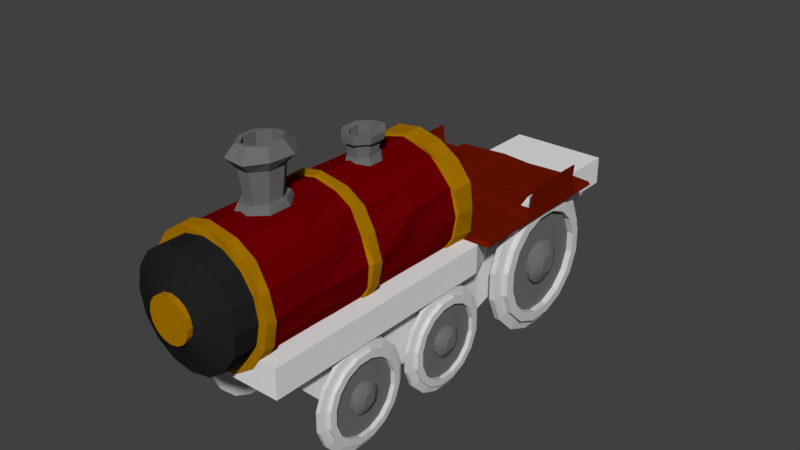 # Source: Train.blend  (saved by Blender 2.77.0; exported with 4.5.12 LTS)
import bpy
from mathutils import Matrix  # noqa: F401  (used for matrix-valued properties, if any)

bpy.ops.wm.read_factory_settings(use_empty=True)
scene = bpy.context.scene
scene.name = 'Scene'

# ---- collections
col_collection_1 = bpy.data.collections.new('Collection 1'); scene.collection.children.link(col_collection_1)

# ---- materials (node trees are filled in below, after node groups)
mat_wheel = bpy.data.materials.new('Wheel')
mat_wheel.alpha_threshold = 0.0
mat_wheel.use_transparent_shadow = False
mat_wheel.diffuse_color = (0.1626, 0.1626, 0.1626, 1.0)
mat_wheel.roughness = 0.5
mat_wheel_metal = bpy.data.materials.new('Wheel_Metal')
mat_wheel_metal.alpha_threshold = 0.0
mat_wheel_metal.use_transparent_shadow = False
mat_wheel_metal.diffuse_color = (0.65, 0.65, 0.65, 1.0)
mat_wheel_metal.roughness = 0.5
mat_pipe = bpy.data.materials.new('Pipe')
mat_pipe.alpha_threshold = 0.0
mat_pipe.use_transparent_shadow = False
mat_pipe.diffuse_color = (0.1523, 0.1523, 0.1523, 1.0)
mat_pipe.roughness = 0.5
mat_red = bpy.data.materials.new('Red')
mat_red.alpha_threshold = 0.0
mat_red.use_transparent_shadow = False
mat_red.diffuse_color = (0.1523, 0.0, 0.001313, 1.0)
mat_red.roughness = 0.5
mat_gold = bpy.data.materials.new('Gold')
mat_gold.alpha_threshold = 0.0
mat_gold.use_transparent_shadow = False
mat_gold.diffuse_color = (0.402, 0.1815, 0.0, 1.0)
mat_gold.roughness = 0.5
mat_black = bpy.data.materials.new('Black')
mat_black.alpha_threshold = 0.0
mat_black.use_transparent_shadow = False
mat_black.diffuse_color = (0.01599, 0.01599, 0.01599, 1.0)
mat_black.roughness = 0.5
mat_hatch = bpy.data.materials.new('Hatch')
mat_hatch.alpha_threshold = 0.0
mat_hatch.use_transparent_shadow = False
mat_hatch.diffuse_color = (0.1574, 0.008171, 0.0, 1.0)
mat_hatch.roughness = 0.5

# ---- material node trees

# ---- world
world_world = bpy.data.worlds.new('World'); scene.world = world_world
world_world.color = (0.05088, 0.05088, 0.05088)
world_world.use_sun_shadow = False
world_world.sun_shadow_jitter_overblur = 0.0
world_world.cycles.sampling_method = 'MANUAL'

# ---- meshes
me_cylinder_016 = bpy.data.meshes.new('Cylinder.016')
me_cylinder_016.from_pydata([(19.51, 98.08, -26.28), (19.51, 98.08, 26.28), (55.56, 83.15, -26.28), (55.56, 83.15, 26.28), (83.15, 55.56, -26.28), (83.15, 55.56, 26.28), (98.08, 19.51, -26.28), (98.08, 19.51, 26.28), (98.08, -19.51, -26.28), (98.08, -19.51, 26.28), (83.15, -55.56, 26.28), (83.15, -55.56, -26.28), (55.56, -83.15, -26.28), (55.56, -83.15, 26.28), (19.51, -98.08, 26.28), (19.51, -98.08, -26.28), (-19.51, -98.08, -26.28), (-19.51, -98.08, 26.28), (-55.56, -83.15, -26.28), (-55.56, -83.15, 26.28), (-83.15, -55.56, -26.28), (-83.15, -55.56, 26.28), (-98.08, -19.51, -26.28), (-98.08, -19.51, 26.28), (-98.08, 19.51, -26.28), (-98.08, 19.51, 26.28), (-83.15, 55.56, -26.28), (-83.15, 55.56, 26.28), (-55.56, 83.15, 26.28), (-55.56, 83.15, -26.28), (-19.51, 98.08, -26.28), (-19.51, 98.08, 26.28), (16.6, 83.47, 45.7), (47.28, 70.76, 45.7), (70.76, 47.28, 45.7), (83.47, 16.6, 45.7), (83.47, -16.6, 45.7), (70.76, -47.28, 45.7), (47.28, -70.76, 45.7), (16.6, -83.47, 45.7), (-16.6, -83.47, 45.7), (-47.28, -70.76, 45.7), (-70.76, -47.28, 45.7), (-83.47, -16.6, 45.7), (-83.47, 16.6, 45.7), (-70.76, 47.28, 45.7), (-47.28, 70.76, 45.7), (-16.6, 83.47, 45.7), (16.6, 83.47, 94.71), (47.28, 70.76, 94.71), (70.76, 47.28, 94.71), (83.47, 16.6, 94.71), (83.47, -16.6, 94.71), (70.76, -47.28, 94.71), (47.28, -70.76, 94.71), (16.6, -83.47, 94.71), (-16.6, -83.47, 94.71), (-47.28, -70.76, 94.71), (-70.76, -47.28, 94.71), (-83.47, -16.6, 94.71), (-83.47, 16.6, 94.71), (-70.76, 47.28, 94.71), (-47.28, 70.76, 94.71), (-16.6, 83.47, 94.71), (14.03, 70.52, 98.14), (39.95, 59.78, 98.14), (59.78, 39.95, 98.14), (70.52, 14.03, 98.14), (70.52, -14.03, 98.14), (59.78, -39.95, 98.14), (39.95, -59.78, 98.14), (14.03, -70.52, 98.14), (-14.03, -70.52, 98.14), (-39.95, -59.78, 98.14), (-59.78, -39.95, 98.14), (-70.52, -14.03, 98.14), (-70.52, 14.03, 98.14), (-59.78, 39.95, 98.14), (-39.95, 59.78, 98.14), (-14.03, 70.52, 98.14), (14.03, 70.52, 38.4), (39.95, 59.78, 38.4), (59.78, 39.95, 38.4), (70.52, 14.03, 38.4), (70.52, -14.03, 38.4), (59.78, -39.95, 38.4), (39.95, -59.78, 38.4), (14.03, -70.52, 38.4), (-14.03, -70.52, 38.4), (-39.95, -59.78, 38.4), (-59.78, -39.95, 38.4), (-70.52, -14.03, 38.4), (-70.52, 14.03, 38.4), (-59.78, 39.95, 38.4), (-39.95, 59.78, 38.4), (-14.03, 70.52, 38.4), (5.983, 30.08, 41.09), (17.04, 25.5, 41.09), (25.5, 17.04, 41.09), (30.08, 5.983, 41.09), (30.08, -5.983, 41.09), (25.5, -17.04, 41.09), (17.04, -25.5, 41.09), (5.983, -30.08, 41.09), (-5.983, -30.08, 41.09), (-17.04, -25.5, 41.09), (-25.5, -17.04, 41.09), (-30.08, -5.983, 41.09), (-30.08, 5.983, 41.09), (-25.5, 17.04, 41.09), (-17.04, 25.5, 41.09), (-5.983, 30.08, 41.09), (5.983, 30.08, 82.37), (17.04, 25.5, 82.37), (25.5, 17.04, 82.37), (30.08, 5.983, 82.37), (30.08, -5.983, 82.37), (25.5, -17.04, 82.37), (17.04, -25.5, 82.37), (5.983, -30.08, 82.37), (-5.983, -30.08, 82.37), (-17.04, -25.5, 82.37), (-25.5, -17.04, 82.37), (-30.08, -5.983, 82.37), (-30.08, 5.983, 82.37), (-25.5, 17.04, 82.37), (-17.04, 25.5, 82.37), (-5.983, 30.08, 82.37), (4.463, 22.44, 113.0), (12.71, 19.02, 113.0), (19.02, 12.71, 113.0), (22.44, 4.463, 113.0), (22.44, -4.463, 113.0), (19.02, -12.71, 113.0), (12.71, -19.02, 113.0), (4.463, -22.44, 113.0), (-4.463, -22.44, 113.0), (-12.71, -19.02, 113.0), (-19.02, -12.71, 113.0), (-22.44, -4.463, 113.0), (-22.44, 4.463, 113.0), (-19.02, 12.71, 113.0), (-12.71, 19.02, 113.0), (-4.463, 22.44, 113.0), (2.479, 12.46, 141.6), (7.058, 10.56, 141.6), (10.56, 7.058, 141.6), (12.46, 2.479, 141.6), (12.46, -2.479, 141.6), (10.56, -7.058, 141.6), (7.058, -10.56, 141.6), (2.479, -12.46, 141.6), (-2.479, -12.46, 141.6), (-7.058, -10.56, 141.6), (-10.56, -7.058, 141.6), (-12.46, -2.479, 141.6), (-12.46, 2.479, 141.6), (-10.56, 7.058, 141.6), (-7.058, 10.56, 141.6), (-2.479, 12.46, 141.6)], [], [(0, 1, 3, 2), (2, 3, 5, 4), (4, 5, 7, 6), (6, 7, 9, 8), (8, 9, 10, 11), (11, 10, 13, 12), (12, 13, 14, 15), (15, 14, 17, 16), (16, 17, 19, 18), (18, 19, 21, 20), (20, 21, 23, 22), (22, 23, 25, 24), (24, 25, 27, 26), (26, 27, 28, 29), (29, 28, 31, 30), (7, 5, 34, 35), (30, 31, 1, 0), (0, 2, 4, 6, 8, 11, 12, 15, 16, 18, 20, 22, 24, 26, 29, 30), (25, 23, 43, 44), (3, 1, 32, 33), (21, 19, 41, 42), (17, 14, 39, 40), (13, 10, 37, 38), (31, 28, 46, 47), (9, 7, 35, 36), (27, 25, 44, 45), (5, 3, 33, 34), (23, 21, 42, 43), (19, 17, 40, 41), (14, 13, 38, 39), (1, 31, 47, 32), (10, 9, 36, 37), (28, 27, 45, 46), (48, 63, 79, 64), (40, 39, 55, 56), (47, 46, 62, 63), (34, 33, 49, 50), (41, 40, 56, 57), (32, 47, 63, 48), (35, 34, 50, 51), (42, 41, 57, 58), (36, 35, 51, 52), (43, 42, 58, 59), (37, 36, 52, 53), (44, 43, 59, 60), (38, 37, 53, 54), (45, 44, 60, 61), (39, 38, 54, 55), (46, 45, 61, 62), (33, 32, 48, 49), (75, 74, 90, 91), (51, 50, 66, 67), (58, 57, 73, 74), (52, 51, 67, 68), (59, 58, 74, 75), (53, 52, 68, 69), (60, 59, 75, 76), (54, 53, 69, 70), (61, 60, 76, 77), (55, 54, 70, 71), (62, 61, 77, 78), (49, 48, 64, 65), (56, 55, 71, 72), (63, 62, 78, 79), (50, 49, 65, 66), (57, 56, 72, 73), (69, 68, 84, 85), (76, 75, 91, 92), (70, 69, 85, 86), (77, 76, 92, 93), (71, 70, 86, 87), (78, 77, 93, 94), (65, 64, 80, 81), (72, 71, 87, 88), (79, 78, 94, 95), (66, 65, 81, 82), (73, 72, 88, 89), (64, 79, 95, 80), (67, 66, 82, 83), (74, 73, 89, 90), (68, 67, 83, 84), (86, 85, 101, 102), (93, 92, 108, 109), (87, 86, 102, 103), (94, 93, 109, 110), (81, 80, 96, 97), (88, 87, 103, 104), (95, 94, 110, 111), (82, 81, 97, 98), (89, 88, 104, 105), (80, 95, 111, 96), (83, 82, 98, 99), (90, 89, 105, 106), (84, 83, 99, 100), (91, 90, 106, 107), (85, 84, 100, 101), (92, 91, 107, 108), (114, 113, 129, 130), (110, 109, 125, 126), (97, 96, 112, 113), (104, 103, 119, 120), (111, 110, 126, 127), (98, 97, 113, 114), (105, 104, 120, 121), (96, 111, 127, 112), (99, 98, 114, 115), (106, 105, 121, 122), (100, 99, 115, 116), (107, 106, 122, 123), (101, 100, 116, 117), (108, 107, 123, 124), (102, 101, 117, 118), (109, 108, 124, 125), (103, 102, 118, 119), (121, 120, 136, 137), (112, 127, 143, 128), (115, 114, 130, 131), (122, 121, 137, 138), (116, 115, 131, 132), (123, 122, 138, 139), (117, 116, 132, 133), (124, 123, 139, 140), (118, 117, 133, 134), (125, 124, 140, 141), (119, 118, 134, 135), (126, 125, 141, 142), (113, 112, 128, 129), (120, 119, 135, 136), (127, 126, 142, 143), (144, 159, 158, 157, 156, 155, 154, 153, 152, 151, 150, 149, 148, 147, 146, 145), (132, 131, 147, 148), (139, 138, 154, 155), (133, 132, 148, 149), (140, 139, 155, 156), (134, 133, 149, 150), (141, 140, 156, 157), (135, 134, 150, 151), (142, 141, 157, 158), (129, 128, 144, 145), (136, 135, 151, 152), (143, 142, 158, 159), (130, 129, 145, 146), (137, 136, 152, 153), (128, 143, 159, 144), (131, 130, 146, 147), (138, 137, 153, 154)])
me_cylinder_016.polygons.foreach_set('material_index', [1, 1, 1, 1, 1, 1, 1, 1, 1, 1, 1, 1, 1, 1, 1, 1, 1, 1, 1, 1, 1, 1, 1, 1, 1, 1, 1, 1, 1, 1, 1, 1, 1, 1, 1, 1, 1, 1, 1, 1, 1, 1, 1, 1, 1, 1, 1, 1, 1, 1, 1, 1, 1, 1, 1, 1, 1, 1, 1, 1, 1, 1, 1, 1, 1, 1, 1, 1, 1, 1, 1, 1, 1, 1, 1, 1, 1, 1, 1, 1, 1, 0, 0, 0, 0, 0, 0, 0, 0, 0, 0, 0, 0, 0, 0, 0, 0, 0, 0, 0, 0, 0, 0, 0, 0, 0, 0, 0, 0, 0, 0, 0, 0, 0, 0, 0, 0, 0, 0, 0, 0, 0, 0, 0, 0, 0, 0, 0, 0, 0, 0, 0, 0, 0, 0, 0, 0, 0, 0, 0, 0, 0, 0, 0, 0, 0])
me_cylinder_016.materials.append(mat_wheel)
me_cylinder_016.materials.append(mat_wheel_metal)
me_cylinder_016.use_remesh_preserve_volume = False
me_cylinder_016.use_remesh_preserve_attributes = False
me_cylinder_016.use_mirror_vertex_groups = False
me_cylinder_016.update()
me_cylinder_015 = bpy.data.meshes.new('Cylinder.015')
me_cylinder_015.from_pydata([(19.51, 98.08, -26.28), (19.51, 98.08, 26.28), (55.56, 83.15, -26.28), (55.56, 83.15, 26.28), (83.15, 55.56, -26.28), (83.15, 55.56, 26.28), (98.08, 19.51, -26.28), (98.08, 19.51, 26.28), (98.08, -19.51, -26.28), (98.08, -19.51, 26.28), (83.15, -55.56, 26.28), (83.15, -55.56, -26.28), (55.56, -83.15, -26.28), (55.56, -83.15, 26.28), (19.51, -98.08, 26.28), (19.51, -98.08, -26.28), (-19.51, -98.08, -26.28), (-19.51, -98.08, 26.28), (-55.56, -83.15, -26.28), (-55.56, -83.15, 26.28), (-83.15, -55.56, -26.28), (-83.15, -55.56, 26.28), (-98.08, -19.51, -26.28), (-98.08, -19.51, 26.28), (-98.08, 19.51, -26.28), (-98.08, 19.51, 26.28), (-83.15, 55.56, -26.28), (-83.15, 55.56, 26.28), (-55.56, 83.15, 26.28), (-55.56, 83.15, -26.28), (-19.51, 98.08, -26.28), (-19.51, 98.08, 26.28), (16.6, 83.47, 45.7), (47.28, 70.76, 45.7), (70.76, 47.28, 45.7), (83.47, 16.6, 45.7), (83.47, -16.6, 45.7), (70.76, -47.28, 45.7), (47.28, -70.76, 45.7), (16.6, -83.47, 45.7), (-16.6, -83.47, 45.7), (-47.28, -70.76, 45.7), (-70.76, -47.28, 45.7), (-83.47, -16.6, 45.7), (-83.47, 16.6, 45.7), (-70.76, 47.28, 45.7), (-47.28, 70.76, 45.7), (-16.6, 83.47, 45.7), (16.6, 83.47, 94.71), (47.28, 70.76, 94.71), (70.76, 47.28, 94.71), (83.47, 16.6, 94.71), (83.47, -16.6, 94.71), (70.76, -47.28, 94.71), (47.28, -70.76, 94.71), (16.6, -83.47, 94.71), (-16.6, -83.47, 94.71), (-47.28, -70.76, 94.71), (-70.76, -47.28, 94.71), (-83.47, -16.6, 94.71), (-83.47, 16.6, 94.71), (-70.76, 47.28, 94.71), (-47.28, 70.76, 94.71), (-16.6, 83.47, 94.71), (14.03, 70.52, 98.14), (39.95, 59.78, 98.14), (59.78, 39.95, 98.14), (70.52, 14.03, 98.14), (70.52, -14.03, 98.14), (59.78, -39.95, 98.14), (39.95, -59.78, 98.14), (14.03, -70.52, 98.14), (-14.03, -70.52, 98.14), (-39.95, -59.78, 98.14), (-59.78, -39.95, 98.14), (-70.52, -14.03, 98.14), (-70.52, 14.03, 98.14), (-59.78, 39.95, 98.14), (-39.95, 59.78, 98.14), (-14.03, 70.52, 98.14), (14.03, 70.52, 38.4), (39.95, 59.78, 38.4), (59.78, 39.95, 38.4), (70.52, 14.03, 38.4), (70.52, -14.03, 38.4), (59.78, -39.95, 38.4), (39.95, -59.78, 38.4), (14.03, -70.52, 38.4), (-14.03, -70.52, 38.4), (-39.95, -59.78, 38.4), (-59.78, -39.95, 38.4), (-70.52, -14.03, 38.4), (-70.52, 14.03, 38.4), (-59.78, 39.95, 38.4), (-39.95, 59.78, 38.4), (-14.03, 70.52, 38.4), (5.983, 30.08, 41.09), (17.04, 25.5, 41.09), (25.5, 17.04, 41.09), (30.08, 5.983, 41.09), (30.08, -5.983, 41.09), (25.5, -17.04, 41.09), (17.04, -25.5, 41.09), (5.983, -30.08, 41.09), (-5.983, -30.08, 41.09), (-17.04, -25.5, 41.09), (-25.5, -17.04, 41.09), (-30.08, -5.983, 41.09), (-30.08, 5.983, 41.09), (-25.5, 17.04, 41.09), (-17.04, 25.5, 41.09), (-5.983, 30.08, 41.09), (5.983, 30.08, 82.37), (17.04, 25.5, 82.37), (25.5, 17.04, 82.37), (30.08, 5.983, 82.37), (30.08, -5.983, 82.37), (25.5, -17.04, 82.37), (17.04, -25.5, 82.37), (5.983, -30.08, 82.37), (-5.983, -30.08, 82.37), (-17.04, -25.5, 82.37), (-25.5, -17.04, 82.37), (-30.08, -5.983, 82.37), (-30.08, 5.983, 82.37), (-25.5, 17.04, 82.37), (-17.04, 25.5, 82.37), (-5.983, 30.08, 82.37), (4.463, 22.44, 113.0), (12.71, 19.02, 113.0), (19.02, 12.71, 113.0), (22.44, 4.463, 113.0), (22.44, -4.463, 113.0), (19.02, -12.71, 113.0), (12.71, -19.02, 113.0), (4.463, -22.44, 113.0), (-4.463, -22.44, 113.0), (-12.71, -19.02, 113.0), (-19.02, -12.71, 113.0), (-22.44, -4.463, 113.0), (-22.44, 4.463, 113.0), (-19.02, 12.71, 113.0), (-12.71, 19.02, 113.0), (-4.463, 22.44, 113.0), (2.479, 12.46, 141.6), (7.058, 10.56, 141.6), (10.56, 7.058, 141.6), (12.46, 2.479, 141.6), (12.46, -2.479, 141.6), (10.56, -7.058, 141.6), (7.058, -10.56, 141.6), (2.479, -12.46, 141.6), (-2.479, -12.46, 141.6), (-7.058, -10.56, 141.6), (-10.56, -7.058, 141.6), (-12.46, -2.479, 141.6), (-12.46, 2.479, 141.6), (-10.56, 7.058, 141.6), (-7.058, 10.56, 141.6), (-2.479, 12.46, 141.6)], [], [(0, 1, 3, 2), (2, 3, 5, 4), (4, 5, 7, 6), (6, 7, 9, 8), (8, 9, 10, 11), (11, 10, 13, 12), (12, 13, 14, 15), (15, 14, 17, 16), (16, 17, 19, 18), (18, 19, 21, 20), (20, 21, 23, 22), (22, 23, 25, 24), (24, 25, 27, 26), (26, 27, 28, 29), (29, 28, 31, 30), (7, 5, 34, 35), (30, 31, 1, 0), (0, 2, 4, 6, 8, 11, 12, 15, 16, 18, 20, 22, 24, 26, 29, 30), (25, 23, 43, 44), (3, 1, 32, 33), (21, 19, 41, 42), (17, 14, 39, 40), (13, 10, 37, 38), (31, 28, 46, 47), (9, 7, 35, 36), (27, 25, 44, 45), (5, 3, 33, 34), (23, 21, 42, 43), (19, 17, 40, 41), (14, 13, 38, 39), (1, 31, 47, 32), (10, 9, 36, 37), (28, 27, 45, 46), (48, 63, 79, 64), (40, 39, 55, 56), (47, 46, 62, 63), (34, 33, 49, 50), (41, 40, 56, 57), (32, 47, 63, 48), (35, 34, 50, 51), (42, 41, 57, 58), (36, 35, 51, 52), (43, 42, 58, 59), (37, 36, 52, 53), (44, 43, 59, 60), (38, 37, 53, 54), (45, 44, 60, 61), (39, 38, 54, 55), (46, 45, 61, 62), (33, 32, 48, 49), (75, 74, 90, 91), (51, 50, 66, 67), (58, 57, 73, 74), (52, 51, 67, 68), (59, 58, 74, 75), (53, 52, 68, 69), (60, 59, 75, 76), (54, 53, 69, 70), (61, 60, 76, 77), (55, 54, 70, 71), (62, 61, 77, 78), (49, 48, 64, 65), (56, 55, 71, 72), (63, 62, 78, 79), (50, 49, 65, 66), (57, 56, 72, 73), (69, 68, 84, 85), (76, 75, 91, 92), (70, 69, 85, 86), (77, 76, 92, 93), (71, 70, 86, 87), (78, 77, 93, 94), (65, 64, 80, 81), (72, 71, 87, 88), (79, 78, 94, 95), (66, 65, 81, 82), (73, 72, 88, 89), (64, 79, 95, 80), (67, 66, 82, 83), (74, 73, 89, 90), (68, 67, 83, 84), (86, 85, 101, 102), (93, 92, 108, 109), (87, 86, 102, 103), (94, 93, 109, 110), (81, 80, 96, 97), (88, 87, 103, 104), (95, 94, 110, 111), (82, 81, 97, 98), (89, 88, 104, 105), (80, 95, 111, 96), (83, 82, 98, 99), (90, 89, 105, 106), (84, 83, 99, 100), (91, 90, 106, 107), (85, 84, 100, 101), (92, 91, 107, 108), (114, 113, 129, 130), (110, 109, 125, 126), (97, 96, 112, 113), (104, 103, 119, 120), (111, 110, 126, 127), (98, 97, 113, 114), (105, 104, 120, 121), (96, 111, 127, 112), (99, 98, 114, 115), (106, 105, 121, 122), (100, 99, 115, 116), (107, 106, 122, 123), (101, 100, 116, 117), (108, 107, 123, 124), (102, 101, 117, 118), (109, 108, 124, 125), (103, 102, 118, 119), (121, 120, 136, 137), (112, 127, 143, 128), (115, 114, 130, 131), (122, 121, 137, 138), (116, 115, 131, 132), (123, 122, 138, 139), (117, 116, 132, 133), (124, 123, 139, 140), (118, 117, 133, 134), (125, 124, 140, 141), (119, 118, 134, 135), (126, 125, 141, 142), (113, 112, 128, 129), (120, 119, 135, 136), (127, 126, 142, 143), (144, 159, 158, 157, 156, 155, 154, 153, 152, 151, 150, 149, 148, 147, 146, 145), (132, 131, 147, 148), (139, 138, 154, 155), (133, 132, 148, 149), (140, 139, 155, 156), (134, 133, 149, 150), (141, 140, 156, 157), (135, 134, 150, 151), (142, 141, 157, 158), (129, 128, 144, 145), (136, 135, 151, 152), (143, 142, 158, 159), (130, 129, 145, 146), (137, 136, 152, 153), (128, 143, 159, 144), (131, 130, 146, 147), (138, 137, 153, 154)])
me_cylinder_015.polygons.foreach_set('material_index', [1, 1, 1, 1, 1, 1, 1, 1, 1, 1, 1, 1, 1, 1, 1, 1, 1, 1, 1, 1, 1, 1, 1, 1, 1, 1, 1, 1, 1, 1, 1, 1, 1, 1, 1, 1, 1, 1, 1, 1, 1, 1, 1, 1, 1, 1, 1, 1, 1, 1, 1, 1, 1, 1, 1, 1, 1, 1, 1, 1, 1, 1, 1, 1, 1, 1, 1, 1, 1, 1, 1, 1, 1, 1, 1, 1, 1, 1, 1, 1, 1, 0, 0, 0, 0, 0, 0, 0, 0, 0, 0, 0, 0, 0, 0, 0, 0, 0, 0, 0, 0, 0, 0, 0, 0, 0, 0, 0, 0, 0, 0, 0, 0, 0, 0, 0, 0, 0, 0, 0, 0, 0, 0, 0, 0, 0, 0, 0, 0, 0, 0, 0, 0, 0, 0, 0, 0, 0, 0, 0, 0, 0, 0, 0, 0, 0])
me_cylinder_015.materials.append(mat_wheel)
me_cylinder_015.materials.append(mat_wheel_metal)
me_cylinder_015.use_remesh_preserve_volume = False
me_cylinder_015.use_remesh_preserve_attributes = False
me_cylinder_015.use_mirror_vertex_groups = False
me_cylinder_015.update()
me_cylinder_014 = bpy.data.meshes.new('Cylinder.014')
me_cylinder_014.from_pydata([(19.51, 98.08, -26.28), (19.51, 98.08, 26.28), (55.56, 83.15, -26.28), (55.56, 83.15, 26.28), (83.15, 55.56, -26.28), (83.15, 55.56, 26.28), (98.08, 19.51, -26.28), (98.08, 19.51, 26.28), (98.08, -19.51, -26.28), (98.08, -19.51, 26.28), (83.15, -55.56, 26.28), (83.15, -55.56, -26.28), (55.56, -83.15, -26.28), (55.56, -83.15, 26.28), (19.51, -98.08, 26.28), (19.51, -98.08, -26.28), (-19.51, -98.08, -26.28), (-19.51, -98.08, 26.28), (-55.56, -83.15, -26.28), (-55.56, -83.15, 26.28), (-83.15, -55.56, -26.28), (-83.15, -55.56, 26.28), (-98.08, -19.51, -26.28), (-98.08, -19.51, 26.28), (-98.08, 19.51, -26.28), (-98.08, 19.51, 26.28), (-83.15, 55.56, -26.28), (-83.15, 55.56, 26.28), (-55.56, 83.15, 26.28), (-55.56, 83.15, -26.28), (-19.51, 98.08, -26.28), (-19.51, 98.08, 26.28), (16.6, 83.47, 45.7), (47.28, 70.76, 45.7), (70.76, 47.28, 45.7), (83.47, 16.6, 45.7), (83.47, -16.6, 45.7), (70.76, -47.28, 45.7), (47.28, -70.76, 45.7), (16.6, -83.47, 45.7), (-16.6, -83.47, 45.7), (-47.28, -70.76, 45.7), (-70.76, -47.28, 45.7), (-83.47, -16.6, 45.7), (-83.47, 16.6, 45.7), (-70.76, 47.28, 45.7), (-47.28, 70.76, 45.7), (-16.6, 83.47, 45.7), (16.6, 83.47, 94.71), (47.28, 70.76, 94.71), (70.76, 47.28, 94.71), (83.47, 16.6, 94.71), (83.47, -16.6, 94.71), (70.76, -47.28, 94.71), (47.28, -70.76, 94.71), (16.6, -83.47, 94.71), (-16.6, -83.47, 94.71), (-47.28, -70.76, 94.71), (-70.76, -47.28, 94.71), (-83.47, -16.6, 94.71), (-83.47, 16.6, 94.71), (-70.76, 47.28, 94.71), (-47.28, 70.76, 94.71), (-16.6, 83.47, 94.71), (14.03, 70.52, 98.14), (39.95, 59.78, 98.14), (59.78, 39.95, 98.14), (70.52, 14.03, 98.14), (70.52, -14.03, 98.14), (59.78, -39.95, 98.14), (39.95, -59.78, 98.14), (14.03, -70.52, 98.14), (-14.03, -70.52, 98.14), (-39.95, -59.78, 98.14), (-59.78, -39.95, 98.14), (-70.52, -14.03, 98.14), (-70.52, 14.03, 98.14), (-59.78, 39.95, 98.14), (-39.95, 59.78, 98.14), (-14.03, 70.52, 98.14), (14.03, 70.52, 38.4), (39.95, 59.78, 38.4), (59.78, 39.95, 38.4), (70.52, 14.03, 38.4), (70.52, -14.03, 38.4), (59.78, -39.95, 38.4), (39.95, -59.78, 38.4), (14.03, -70.52, 38.4), (-14.03, -70.52, 38.4), (-39.95, -59.78, 38.4), (-59.78, -39.95, 38.4), (-70.52, -14.03, 38.4), (-70.52, 14.03, 38.4), (-59.78, 39.95, 38.4), (-39.95, 59.78, 38.4), (-14.03, 70.52, 38.4), (5.983, 30.08, 41.09), (17.04, 25.5, 41.09), (25.5, 17.04, 41.09), (30.08, 5.983, 41.09), (30.08, -5.983, 41.09), (25.5, -17.04, 41.09), (17.04, -25.5, 41.09), (5.983, -30.08, 41.09), (-5.983, -30.08, 41.09), (-17.04, -25.5, 41.09), (-25.5, -17.04, 41.09), (-30.08, -5.983, 41.09), (-30.08, 5.983, 41.09), (-25.5, 17.04, 41.09), (-17.04, 25.5, 41.09), (-5.983, 30.08, 41.09), (5.983, 30.08, 82.37), (17.04, 25.5, 82.37), (25.5, 17.04, 82.37), (30.08, 5.983, 82.37), (30.08, -5.983, 82.37), (25.5, -17.04, 82.37), (17.04, -25.5, 82.37), (5.983, -30.08, 82.37), (-5.983, -30.08, 82.37), (-17.04, -25.5, 82.37), (-25.5, -17.04, 82.37), (-30.08, -5.983, 82.37), (-30.08, 5.983, 82.37), (-25.5, 17.04, 82.37), (-17.04, 25.5, 82.37), (-5.983, 30.08, 82.37), (4.463, 22.44, 113.0), (12.71, 19.02, 113.0), (19.02, 12.71, 113.0), (22.44, 4.463, 113.0), (22.44, -4.463, 113.0), (19.02, -12.71, 113.0), (12.71, -19.02, 113.0), (4.463, -22.44, 113.0), (-4.463, -22.44, 113.0), (-12.71, -19.02, 113.0), (-19.02, -12.71, 113.0), (-22.44, -4.463, 113.0), (-22.44, 4.463, 113.0), (-19.02, 12.71, 113.0), (-12.71, 19.02, 113.0), (-4.463, 22.44, 113.0), (2.479, 12.46, 141.6), (7.058, 10.56, 141.6), (10.56, 7.058, 141.6), (12.46, 2.479, 141.6), (12.46, -2.479, 141.6), (10.56, -7.058, 141.6), (7.058, -10.56, 141.6), (2.479, -12.46, 141.6), (-2.479, -12.46, 141.6), (-7.058, -10.56, 141.6), (-10.56, -7.058, 141.6), (-12.46, -2.479, 141.6), (-12.46, 2.479, 141.6), (-10.56, 7.058, 141.6), (-7.058, 10.56, 141.6), (-2.479, 12.46, 141.6)], [], [(0, 1, 3, 2), (2, 3, 5, 4), (4, 5, 7, 6), (6, 7, 9, 8), (8, 9, 10, 11), (11, 10, 13, 12), (12, 13, 14, 15), (15, 14, 17, 16), (16, 17, 19, 18), (18, 19, 21, 20), (20, 21, 23, 22), (22, 23, 25, 24), (24, 25, 27, 26), (26, 27, 28, 29), (29, 28, 31, 30), (7, 5, 34, 35), (30, 31, 1, 0), (0, 2, 4, 6, 8, 11, 12, 15, 16, 18, 20, 22, 24, 26, 29, 30), (25, 23, 43, 44), (3, 1, 32, 33), (21, 19, 41, 42), (17, 14, 39, 40), (13, 10, 37, 38), (31, 28, 46, 47), (9, 7, 35, 36), (27, 25, 44, 45), (5, 3, 33, 34), (23, 21, 42, 43), (19, 17, 40, 41), (14, 13, 38, 39), (1, 31, 47, 32), (10, 9, 36, 37), (28, 27, 45, 46), (48, 63, 79, 64), (40, 39, 55, 56), (47, 46, 62, 63), (34, 33, 49, 50), (41, 40, 56, 57), (32, 47, 63, 48), (35, 34, 50, 51), (42, 41, 57, 58), (36, 35, 51, 52), (43, 42, 58, 59), (37, 36, 52, 53), (44, 43, 59, 60), (38, 37, 53, 54), (45, 44, 60, 61), (39, 38, 54, 55), (46, 45, 61, 62), (33, 32, 48, 49), (75, 74, 90, 91), (51, 50, 66, 67), (58, 57, 73, 74), (52, 51, 67, 68), (59, 58, 74, 75), (53, 52, 68, 69), (60, 59, 75, 76), (54, 53, 69, 70), (61, 60, 76, 77), (55, 54, 70, 71), (62, 61, 77, 78), (49, 48, 64, 65), (56, 55, 71, 72), (63, 62, 78, 79), (50, 49, 65, 66), (57, 56, 72, 73), (69, 68, 84, 85), (76, 75, 91, 92), (70, 69, 85, 86), (77, 76, 92, 93), (71, 70, 86, 87), (78, 77, 93, 94), (65, 64, 80, 81), (72, 71, 87, 88), (79, 78, 94, 95), (66, 65, 81, 82), (73, 72, 88, 89), (64, 79, 95, 80), (67, 66, 82, 83), (74, 73, 89, 90), (68, 67, 83, 84), (86, 85, 101, 102), (93, 92, 108, 109), (87, 86, 102, 103), (94, 93, 109, 110), (81, 80, 96, 97), (88, 87, 103, 104), (95, 94, 110, 111), (82, 81, 97, 98), (89, 88, 104, 105), (80, 95, 111, 96), (83, 82, 98, 99), (90, 89, 105, 106), (84, 83, 99, 100), (91, 90, 106, 107), (85, 84, 100, 101), (92, 91, 107, 108), (114, 113, 129, 130), (110, 109, 125, 126), (97, 96, 112, 113), (104, 103, 119, 120), (111, 110, 126, 127), (98, 97, 113, 114), (105, 104, 120, 121), (96, 111, 127, 112), (99, 98, 114, 115), (106, 105, 121, 122), (100, 99, 115, 116), (107, 106, 122, 123), (101, 100, 116, 117), (108, 107, 123, 124), (102, 101, 117, 118), (109, 108, 124, 125), (103, 102, 118, 119), (121, 120, 136, 137), (112, 127, 143, 128), (115, 114, 130, 131), (122, 121, 137, 138), (116, 115, 131, 132), (123, 122, 138, 139), (117, 116, 132, 133), (124, 123, 139, 140), (118, 117, 133, 134), (125, 124, 140, 141), (119, 118, 134, 135), (126, 125, 141, 142), (113, 112, 128, 129), (120, 119, 135, 136), (127, 126, 142, 143), (144, 159, 158, 157, 156, 155, 154, 153, 152, 151, 150, 149, 148, 147, 146, 145), (132, 131, 147, 148), (139, 138, 154, 155), (133, 132, 148, 149), (140, 139, 155, 156), (134, 133, 149, 150), (141, 140, 156, 157), (135, 134, 150, 151), (142, 141, 157, 158), (129, 128, 144, 145), (136, 135, 151, 152), (143, 142, 158, 159), (130, 129, 145, 146), (137, 136, 152, 153), (128, 143, 159, 144), (131, 130, 146, 147), (138, 137, 153, 154)])
me_cylinder_014.polygons.foreach_set('material_index', [1, 1, 1, 1, 1, 1, 1, 1, 1, 1, 1, 1, 1, 1, 1, 1, 1, 1, 1, 1, 1, 1, 1, 1, 1, 1, 1, 1, 1, 1, 1, 1, 1, 1, 1, 1, 1, 1, 1, 1, 1, 1, 1, 1, 1, 1, 1, 1, 1, 1, 1, 1, 1, 1, 1, 1, 1, 1, 1, 1, 1, 1, 1, 1, 1, 1, 1, 1, 1, 1, 1, 1, 1, 1, 1, 1, 1, 1, 1, 1, 1, 0, 0, 0, 0, 0, 0, 0, 0, 0, 0, 0, 0, 0, 0, 0, 0, 0, 0, 0, 0, 0, 0, 0, 0, 0, 0, 0, 0, 0, 0, 0, 0, 0, 0, 0, 0, 0, 0, 0, 0, 0, 0, 0, 0, 0, 0, 0, 0, 0, 0, 0, 0, 0, 0, 0, 0, 0, 0, 0, 0, 0, 0, 0, 0, 0])
me_cylinder_014.materials.append(mat_wheel)
me_cylinder_014.materials.append(mat_wheel_metal)
me_cylinder_014.use_remesh_preserve_volume = False
me_cylinder_014.use_remesh_preserve_attributes = False
me_cylinder_014.use_mirror_vertex_groups = False
me_cylinder_014.update()
me_cylinder_013 = bpy.data.meshes.new('Cylinder.013')
me_cylinder_013.from_pydata([(19.51, 98.08, -26.28), (19.51, 98.08, 26.28), (55.56, 83.15, -26.28), (55.56, 83.15, 26.28), (83.15, 55.56, -26.28), (83.15, 55.56, 26.28), (98.08, 19.51, -26.28), (98.08, 19.51, 26.28), (98.08, -19.51, -26.28), (98.08, -19.51, 26.28), (83.15, -55.56, 26.28), (83.15, -55.56, -26.28), (55.56, -83.15, -26.28), (55.56, -83.15, 26.28), (19.51, -98.08, 26.28), (19.51, -98.08, -26.28), (-19.51, -98.08, -26.28), (-19.51, -98.08, 26.28), (-55.56, -83.15, -26.28), (-55.56, -83.15, 26.28), (-83.15, -55.56, -26.28), (-83.15, -55.56, 26.28), (-98.08, -19.51, -26.28), (-98.08, -19.51, 26.28), (-98.08, 19.51, -26.28), (-98.08, 19.51, 26.28), (-83.15, 55.56, -26.28), (-83.15, 55.56, 26.28), (-55.56, 83.15, 26.28), (-55.56, 83.15, -26.28), (-19.51, 98.08, -26.28), (-19.51, 98.08, 26.28), (16.6, 83.47, 45.7), (47.28, 70.76, 45.7), (70.76, 47.28, 45.7), (83.47, 16.6, 45.7), (83.47, -16.6, 45.7), (70.76, -47.28, 45.7), (47.28, -70.76, 45.7), (16.6, -83.47, 45.7), (-16.6, -83.47, 45.7), (-47.28, -70.76, 45.7), (-70.76, -47.28, 45.7), (-83.47, -16.6, 45.7), (-83.47, 16.6, 45.7), (-70.76, 47.28, 45.7), (-47.28, 70.76, 45.7), (-16.6, 83.47, 45.7), (16.6, 83.47, 94.71), (47.28, 70.76, 94.71), (70.76, 47.28, 94.71), (83.47, 16.6, 94.71), (83.47, -16.6, 94.71), (70.76, -47.28, 94.71), (47.28, -70.76, 94.71), (16.6, -83.47, 94.71), (-16.6, -83.47, 94.71), (-47.28, -70.76, 94.71), (-70.76, -47.28, 94.71), (-83.47, -16.6, 94.71), (-83.47, 16.6, 94.71), (-70.76, 47.28, 94.71), (-47.28, 70.76, 94.71), (-16.6, 83.47, 94.71), (14.03, 70.52, 98.14), (39.95, 59.78, 98.14), (59.78, 39.95, 98.14), (70.52, 14.03, 98.14), (70.52, -14.03, 98.14), (59.78, -39.95, 98.14), (39.95, -59.78, 98.14), (14.03, -70.52, 98.14), (-14.03, -70.52, 98.14), (-39.95, -59.78, 98.14), (-59.78, -39.95, 98.14), (-70.52, -14.03, 98.14), (-70.52, 14.03, 98.14), (-59.78, 39.95, 98.14), (-39.95, 59.78, 98.14), (-14.03, 70.52, 98.14), (14.03, 70.52, 38.4), (39.95, 59.78, 38.4), (59.78, 39.95, 38.4), (70.52, 14.03, 38.4), (70.52, -14.03, 38.4), (59.78, -39.95, 38.4), (39.95, -59.78, 38.4), (14.03, -70.52, 38.4), (-14.03, -70.52, 38.4), (-39.95, -59.78, 38.4), (-59.78, -39.95, 38.4), (-70.52, -14.03, 38.4), (-70.52, 14.03, 38.4), (-59.78, 39.95, 38.4), (-39.95, 59.78, 38.4), (-14.03, 70.52, 38.4), (5.983, 30.08, 41.09), (17.04, 25.5, 41.09), (25.5, 17.04, 41.09), (30.08, 5.983, 41.09), (30.08, -5.983, 41.09), (25.5, -17.04, 41.09), (17.04, -25.5, 41.09), (5.983, -30.08, 41.09), (-5.983, -30.08, 41.09), (-17.04, -25.5, 41.09), (-25.5, -17.04, 41.09), (-30.08, -5.983, 41.09), (-30.08, 5.983, 41.09), (-25.5, 17.04, 41.09), (-17.04, 25.5, 41.09), (-5.983, 30.08, 41.09), (5.983, 30.08, 82.37), (17.04, 25.5, 82.37), (25.5, 17.04, 82.37), (30.08, 5.983, 82.37), (30.08, -5.983, 82.37), (25.5, -17.04, 82.37), (17.04, -25.5, 82.37), (5.983, -30.08, 82.37), (-5.983, -30.08, 82.37), (-17.04, -25.5, 82.37), (-25.5, -17.04, 82.37), (-30.08, -5.983, 82.37), (-30.08, 5.983, 82.37), (-25.5, 17.04, 82.37), (-17.04, 25.5, 82.37), (-5.983, 30.08, 82.37), (4.463, 22.44, 113.0), (12.71, 19.02, 113.0), (19.02, 12.71, 113.0), (22.44, 4.463, 113.0), (22.44, -4.463, 113.0), (19.02, -12.71, 113.0), (12.71, -19.02, 113.0), (4.463, -22.44, 113.0), (-4.463, -22.44, 113.0), (-12.71, -19.02, 113.0), (-19.02, -12.71, 113.0), (-22.44, -4.463, 113.0), (-22.44, 4.463, 113.0), (-19.02, 12.71, 113.0), (-12.71, 19.02, 113.0), (-4.463, 22.44, 113.0), (2.479, 12.46, 141.6), (7.058, 10.56, 141.6), (10.56, 7.058, 141.6), (12.46, 2.479, 141.6), (12.46, -2.479, 141.6), (10.56, -7.058, 141.6), (7.058, -10.56, 141.6), (2.479, -12.46, 141.6), (-2.479, -12.46, 141.6), (-7.058, -10.56, 141.6), (-10.56, -7.058, 141.6), (-12.46, -2.479, 141.6), (-12.46, 2.479, 141.6), (-10.56, 7.058, 141.6), (-7.058, 10.56, 141.6), (-2.479, 12.46, 141.6)], [], [(0, 1, 3, 2), (2, 3, 5, 4), (4, 5, 7, 6), (6, 7, 9, 8), (8, 9, 10, 11), (11, 10, 13, 12), (12, 13, 14, 15), (15, 14, 17, 16), (16, 17, 19, 18), (18, 19, 21, 20), (20, 21, 23, 22), (22, 23, 25, 24), (24, 25, 27, 26), (26, 27, 28, 29), (29, 28, 31, 30), (7, 5, 34, 35), (30, 31, 1, 0), (0, 2, 4, 6, 8, 11, 12, 15, 16, 18, 20, 22, 24, 26, 29, 30), (25, 23, 43, 44), (3, 1, 32, 33), (21, 19, 41, 42), (17, 14, 39, 40), (13, 10, 37, 38), (31, 28, 46, 47), (9, 7, 35, 36), (27, 25, 44, 45), (5, 3, 33, 34), (23, 21, 42, 43), (19, 17, 40, 41), (14, 13, 38, 39), (1, 31, 47, 32), (10, 9, 36, 37), (28, 27, 45, 46), (48, 63, 79, 64), (40, 39, 55, 56), (47, 46, 62, 63), (34, 33, 49, 50), (41, 40, 56, 57), (32, 47, 63, 48), (35, 34, 50, 51), (42, 41, 57, 58), (36, 35, 51, 52), (43, 42, 58, 59), (37, 36, 52, 53), (44, 43, 59, 60), (38, 37, 53, 54), (45, 44, 60, 61), (39, 38, 54, 55), (46, 45, 61, 62), (33, 32, 48, 49), (75, 74, 90, 91), (51, 50, 66, 67), (58, 57, 73, 74), (52, 51, 67, 68), (59, 58, 74, 75), (53, 52, 68, 69), (60, 59, 75, 76), (54, 53, 69, 70), (61, 60, 76, 77), (55, 54, 70, 71), (62, 61, 77, 78), (49, 48, 64, 65), (56, 55, 71, 72), (63, 62, 78, 79), (50, 49, 65, 66), (57, 56, 72, 73), (69, 68, 84, 85), (76, 75, 91, 92), (70, 69, 85, 86), (77, 76, 92, 93), (71, 70, 86, 87), (78, 77, 93, 94), (65, 64, 80, 81), (72, 71, 87, 88), (79, 78, 94, 95), (66, 65, 81, 82), (73, 72, 88, 89), (64, 79, 95, 80), (67, 66, 82, 83), (74, 73, 89, 90), (68, 67, 83, 84), (86, 85, 101, 102), (93, 92, 108, 109), (87, 86, 102, 103), (94, 93, 109, 110), (81, 80, 96, 97), (88, 87, 103, 104), (95, 94, 110, 111), (82, 81, 97, 98), (89, 88, 104, 105), (80, 95, 111, 96), (83, 82, 98, 99), (90, 89, 105, 106), (84, 83, 99, 100), (91, 90, 106, 107), (85, 84, 100, 101), (92, 91, 107, 108), (114, 113, 129, 130), (110, 109, 125, 126), (97, 96, 112, 113), (104, 103, 119, 120), (111, 110, 126, 127), (98, 97, 113, 114), (105, 104, 120, 121), (96, 111, 127, 112), (99, 98, 114, 115), (106, 105, 121, 122), (100, 99, 115, 116), (107, 106, 122, 123), (101, 100, 116, 117), (108, 107, 123, 124), (102, 101, 117, 118), (109, 108, 124, 125), (103, 102, 118, 119), (121, 120, 136, 137), (112, 127, 143, 128), (115, 114, 130, 131), (122, 121, 137, 138), (116, 115, 131, 132), (123, 122, 138, 139), (117, 116, 132, 133), (124, 123, 139, 140), (118, 117, 133, 134), (125, 124, 140, 141), (119, 118, 134, 135), (126, 125, 141, 142), (113, 112, 128, 129), (120, 119, 135, 136), (127, 126, 142, 143), (144, 159, 158, 157, 156, 155, 154, 153, 152, 151, 150, 149, 148, 147, 146, 145), (132, 131, 147, 148), (139, 138, 154, 155), (133, 132, 148, 149), (140, 139, 155, 156), (134, 133, 149, 150), (141, 140, 156, 157), (135, 134, 150, 151), (142, 141, 157, 158), (129, 128, 144, 145), (136, 135, 151, 152), (143, 142, 158, 159), (130, 129, 145, 146), (137, 136, 152, 153), (128, 143, 159, 144), (131, 130, 146, 147), (138, 137, 153, 154)])
me_cylinder_013.polygons.foreach_set('material_index', [1, 1, 1, 1, 1, 1, 1, 1, 1, 1, 1, 1, 1, 1, 1, 1, 1, 1, 1, 1, 1, 1, 1, 1, 1, 1, 1, 1, 1, 1, 1, 1, 1, 1, 1, 1, 1, 1, 1, 1, 1, 1, 1, 1, 1, 1, 1, 1, 1, 1, 1, 1, 1, 1, 1, 1, 1, 1, 1, 1, 1, 1, 1, 1, 1, 1, 1, 1, 1, 1, 1, 1, 1, 1, 1, 1, 1, 1, 1, 1, 1, 0, 0, 0, 0, 0, 0, 0, 0, 0, 0, 0, 0, 0, 0, 0, 0, 0, 0, 0, 0, 0, 0, 0, 0, 0, 0, 0, 0, 0, 0, 0, 0, 0, 0, 0, 0, 0, 0, 0, 0, 0, 0, 0, 0, 0, 0, 0, 0, 0, 0, 0, 0, 0, 0, 0, 0, 0, 0, 0, 0, 0, 0, 0, 0, 0])
me_cylinder_013.materials.append(mat_wheel)
me_cylinder_013.materials.append(mat_wheel_metal)
me_cylinder_013.use_remesh_preserve_volume = False
me_cylinder_013.use_remesh_preserve_attributes = False
me_cylinder_013.use_mirror_vertex_groups = False
me_cylinder_013.update()
me_cylinder_012 = bpy.data.meshes.new('Cylinder.012')
me_cylinder_012.from_pydata([(19.51, 98.08, -26.28), (19.51, 98.08, 26.28), (55.56, 83.15, -26.28), (55.56, 83.15, 26.28), (83.15, 55.56, -26.28), (83.15, 55.56, 26.28), (98.08, 19.51, -26.28), (98.08, 19.51, 26.28), (98.08, -19.51, -26.28), (98.08, -19.51, 26.28), (83.15, -55.56, 26.28), (83.15, -55.56, -26.28), (55.56, -83.15, -26.28), (55.56, -83.15, 26.28), (19.51, -98.08, 26.28), (19.51, -98.08, -26.28), (-19.51, -98.08, -26.28), (-19.51, -98.08, 26.28), (-55.56, -83.15, -26.28), (-55.56, -83.15, 26.28), (-83.15, -55.56, -26.28), (-83.15, -55.56, 26.28), (-98.08, -19.51, -26.28), (-98.08, -19.51, 26.28), (-98.08, 19.51, -26.28), (-98.08, 19.51, 26.28), (-83.15, 55.56, -26.28), (-83.15, 55.56, 26.28), (-55.56, 83.15, 26.28), (-55.56, 83.15, -26.28), (-19.51, 98.08, -26.28), (-19.51, 98.08, 26.28), (16.6, 83.47, 45.7), (47.28, 70.76, 45.7), (70.76, 47.28, 45.7), (83.47, 16.6, 45.7), (83.47, -16.6, 45.7), (70.76, -47.28, 45.7), (47.28, -70.76, 45.7), (16.6, -83.47, 45.7), (-16.6, -83.47, 45.7), (-47.28, -70.76, 45.7), (-70.76, -47.28, 45.7), (-83.47, -16.6, 45.7), (-83.47, 16.6, 45.7), (-70.76, 47.28, 45.7), (-47.28, 70.76, 45.7), (-16.6, 83.47, 45.7), (16.6, 83.47, 94.71), (47.28, 70.76, 94.71), (70.76, 47.28, 94.71), (83.47, 16.6, 94.71), (83.47, -16.6, 94.71), (70.76, -47.28, 94.71), (47.28, -70.76, 94.71), (16.6, -83.47, 94.71), (-16.6, -83.47, 94.71), (-47.28, -70.76, 94.71), (-70.76, -47.28, 94.71), (-83.47, -16.6, 94.71), (-83.47, 16.6, 94.71), (-70.76, 47.28, 94.71), (-47.28, 70.76, 94.71), (-16.6, 83.47, 94.71), (14.03, 70.52, 98.14), (39.95, 59.78, 98.14), (59.78, 39.95, 98.14), (70.52, 14.03, 98.14), (70.52, -14.03, 98.14), (59.78, -39.95, 98.14), (39.95, -59.78, 98.14), (14.03, -70.52, 98.14), (-14.03, -70.52, 98.14), (-39.95, -59.78, 98.14), (-59.78, -39.95, 98.14), (-70.52, -14.03, 98.14), (-70.52, 14.03, 98.14), (-59.78, 39.95, 98.14), (-39.95, 59.78, 98.14), (-14.03, 70.52, 98.14), (14.03, 70.52, 38.4), (39.95, 59.78, 38.4), (59.78, 39.95, 38.4), (70.52, 14.03, 38.4), (70.52, -14.03, 38.4), (59.78, -39.95, 38.4), (39.95, -59.78, 38.4), (14.03, -70.52, 38.4), (-14.03, -70.52, 38.4), (-39.95, -59.78, 38.4), (-59.78, -39.95, 38.4), (-70.52, -14.03, 38.4), (-70.52, 14.03, 38.4), (-59.78, 39.95, 38.4), (-39.95, 59.78, 38.4), (-14.03, 70.52, 38.4), (5.983, 30.08, 41.09), (17.04, 25.5, 41.09), (25.5, 17.04, 41.09), (30.08, 5.983, 41.09), (30.08, -5.983, 41.09), (25.5, -17.04, 41.09), (17.04, -25.5, 41.09), (5.983, -30.08, 41.09), (-5.983, -30.08, 41.09), (-17.04, -25.5, 41.09), (-25.5, -17.04, 41.09), (-30.08, -5.983, 41.09), (-30.08, 5.983, 41.09), (-25.5, 17.04, 41.09), (-17.04, 25.5, 41.09), (-5.983, 30.08, 41.09), (5.983, 30.08, 82.37), (17.04, 25.5, 82.37), (25.5, 17.04, 82.37), (30.08, 5.983, 82.37), (30.08, -5.983, 82.37), (25.5, -17.04, 82.37), (17.04, -25.5, 82.37), (5.983, -30.08, 82.37), (-5.983, -30.08, 82.37), (-17.04, -25.5, 82.37), (-25.5, -17.04, 82.37), (-30.08, -5.983, 82.37), (-30.08, 5.983, 82.37), (-25.5, 17.04, 82.37), (-17.04, 25.5, 82.37), (-5.983, 30.08, 82.37), (4.463, 22.44, 113.0), (12.71, 19.02, 113.0), (19.02, 12.71, 113.0), (22.44, 4.463, 113.0), (22.44, -4.463, 113.0), (19.02, -12.71, 113.0), (12.71, -19.02, 113.0), (4.463, -22.44, 113.0), (-4.463, -22.44, 113.0), (-12.71, -19.02, 113.0), (-19.02, -12.71, 113.0), (-22.44, -4.463, 113.0), (-22.44, 4.463, 113.0), (-19.02, 12.71, 113.0), (-12.71, 19.02, 113.0), (-4.463, 22.44, 113.0), (2.479, 12.46, 141.6), (7.058, 10.56, 141.6), (10.56, 7.058, 141.6), (12.46, 2.479, 141.6), (12.46, -2.479, 141.6), (10.56, -7.058, 141.6), (7.058, -10.56, 141.6), (2.479, -12.46, 141.6), (-2.479, -12.46, 141.6), (-7.058, -10.56, 141.6), (-10.56, -7.058, 141.6), (-12.46, -2.479, 141.6), (-12.46, 2.479, 141.6), (-10.56, 7.058, 141.6), (-7.058, 10.56, 141.6), (-2.479, 12.46, 141.6)], [], [(0, 1, 3, 2), (2, 3, 5, 4), (4, 5, 7, 6), (6, 7, 9, 8), (8, 9, 10, 11), (11, 10, 13, 12), (12, 13, 14, 15), (15, 14, 17, 16), (16, 17, 19, 18), (18, 19, 21, 20), (20, 21, 23, 22), (22, 23, 25, 24), (24, 25, 27, 26), (26, 27, 28, 29), (29, 28, 31, 30), (7, 5, 34, 35), (30, 31, 1, 0), (0, 2, 4, 6, 8, 11, 12, 15, 16, 18, 20, 22, 24, 26, 29, 30), (25, 23, 43, 44), (3, 1, 32, 33), (21, 19, 41, 42), (17, 14, 39, 40), (13, 10, 37, 38), (31, 28, 46, 47), (9, 7, 35, 36), (27, 25, 44, 45), (5, 3, 33, 34), (23, 21, 42, 43), (19, 17, 40, 41), (14, 13, 38, 39), (1, 31, 47, 32), (10, 9, 36, 37), (28, 27, 45, 46), (48, 63, 79, 64), (40, 39, 55, 56), (47, 46, 62, 63), (34, 33, 49, 50), (41, 40, 56, 57), (32, 47, 63, 48), (35, 34, 50, 51), (42, 41, 57, 58), (36, 35, 51, 52), (43, 42, 58, 59), (37, 36, 52, 53), (44, 43, 59, 60), (38, 37, 53, 54), (45, 44, 60, 61), (39, 38, 54, 55), (46, 45, 61, 62), (33, 32, 48, 49), (75, 74, 90, 91), (51, 50, 66, 67), (58, 57, 73, 74), (52, 51, 67, 68), (59, 58, 74, 75), (53, 52, 68, 69), (60, 59, 75, 76), (54, 53, 69, 70), (61, 60, 76, 77), (55, 54, 70, 71), (62, 61, 77, 78), (49, 48, 64, 65), (56, 55, 71, 72), (63, 62, 78, 79), (50, 49, 65, 66), (57, 56, 72, 73), (69, 68, 84, 85), (76, 75, 91, 92), (70, 69, 85, 86), (77, 76, 92, 93), (71, 70, 86, 87), (78, 77, 93, 94), (65, 64, 80, 81), (72, 71, 87, 88), (79, 78, 94, 95), (66, 65, 81, 82), (73, 72, 88, 89), (64, 79, 95, 80), (67, 66, 82, 83), (74, 73, 89, 90), (68, 67, 83, 84), (86, 85, 101, 102), (93, 92, 108, 109), (87, 86, 102, 103), (94, 93, 109, 110), (81, 80, 96, 97), (88, 87, 103, 104), (95, 94, 110, 111), (82, 81, 97, 98), (89, 88, 104, 105), (80, 95, 111, 96), (83, 82, 98, 99), (90, 89, 105, 106), (84, 83, 99, 100), (91, 90, 106, 107), (85, 84, 100, 101), (92, 91, 107, 108), (114, 113, 129, 130), (110, 109, 125, 126), (97, 96, 112, 113), (104, 103, 119, 120), (111, 110, 126, 127), (98, 97, 113, 114), (105, 104, 120, 121), (96, 111, 127, 112), (99, 98, 114, 115), (106, 105, 121, 122), (100, 99, 115, 116), (107, 106, 122, 123), (101, 100, 116, 117), (108, 107, 123, 124), (102, 101, 117, 118), (109, 108, 124, 125), (103, 102, 118, 119), (121, 120, 136, 137), (112, 127, 143, 128), (115, 114, 130, 131), (122, 121, 137, 138), (116, 115, 131, 132), (123, 122, 138, 139), (117, 116, 132, 133), (124, 123, 139, 140), (118, 117, 133, 134), (125, 124, 140, 141), (119, 118, 134, 135), (126, 125, 141, 142), (113, 112, 128, 129), (120, 119, 135, 136), (127, 126, 142, 143), (144, 159, 158, 157, 156, 155, 154, 153, 152, 151, 150, 149, 148, 147, 146, 145), (132, 131, 147, 148), (139, 138, 154, 155), (133, 132, 148, 149), (140, 139, 155, 156), (134, 133, 149, 150), (141, 140, 156, 157), (135, 134, 150, 151), (142, 141, 157, 158), (129, 128, 144, 145), (136, 135, 151, 152), (143, 142, 158, 159), (130, 129, 145, 146), (137, 136, 152, 153), (128, 143, 159, 144), (131, 130, 146, 147), (138, 137, 153, 154)])
me_cylinder_012.polygons.foreach_set('material_index', [1, 1, 1, 1, 1, 1, 1, 1, 1, 1, 1, 1, 1, 1, 1, 1, 1, 1, 1, 1, 1, 1, 1, 1, 1, 1, 1, 1, 1, 1, 1, 1, 1, 1, 1, 1, 1, 1, 1, 1, 1, 1, 1, 1, 1, 1, 1, 1, 1, 1, 1, 1, 1, 1, 1, 1, 1, 1, 1, 1, 1, 1, 1, 1, 1, 1, 1, 1, 1, 1, 1, 1, 1, 1, 1, 1, 1, 1, 1, 1, 1, 0, 0, 0, 0, 0, 0, 0, 0, 0, 0, 0, 0, 0, 0, 0, 0, 0, 0, 0, 0, 0, 0, 0, 0, 0, 0, 0, 0, 0, 0, 0, 0, 0, 0, 0, 0, 0, 0, 0, 0, 0, 0, 0, 0, 0, 0, 0, 0, 0, 0, 0, 0, 0, 0, 0, 0, 0, 0, 0, 0, 0, 0, 0, 0, 0])
me_cylinder_012.materials.append(mat_wheel)
me_cylinder_012.materials.append(mat_wheel_metal)
me_cylinder_012.use_remesh_preserve_volume = False
me_cylinder_012.use_remesh_preserve_attributes = False
me_cylinder_012.use_mirror_vertex_groups = False
me_cylinder_012.update()
me_cylinder_006 = bpy.data.meshes.new('Cylinder.006')
me_cylinder_006.from_pydata([(19.51, 98.08, -26.28), (19.51, 98.08, 26.28), (55.56, 83.15, -26.28), (55.56, 83.15, 26.28), (83.15, 55.56, -26.28), (83.15, 55.56, 26.28), (98.08, 19.51, -26.28), (98.08, 19.51, 26.28), (98.08, -19.51, -26.28), (98.08, -19.51, 26.28), (83.15, -55.56, 26.28), (83.15, -55.56, -26.28), (55.56, -83.15, -26.28), (55.56, -83.15, 26.28), (19.51, -98.08, 26.28), (19.51, -98.08, -26.28), (-19.51, -98.08, -26.28), (-19.51, -98.08, 26.28), (-55.56, -83.15, -26.28), (-55.56, -83.15, 26.28), (-83.15, -55.56, -26.28), (-83.15, -55.56, 26.28), (-98.08, -19.51, -26.28), (-98.08, -19.51, 26.28), (-98.08, 19.51, -26.28), (-98.08, 19.51, 26.28), (-83.15, 55.56, -26.28), (-83.15, 55.56, 26.28), (-55.56, 83.15, 26.28), (-55.56, 83.15, -26.28), (-19.51, 98.08, -26.28), (-19.51, 98.08, 26.28), (16.6, 83.47, 45.7), (47.28, 70.76, 45.7), (70.76, 47.28, 45.7), (83.47, 16.6, 45.7), (83.47, -16.6, 45.7), (70.76, -47.28, 45.7), (47.28, -70.76, 45.7), (16.6, -83.47, 45.7), (-16.6, -83.47, 45.7), (-47.28, -70.76, 45.7), (-70.76, -47.28, 45.7), (-83.47, -16.6, 45.7), (-83.47, 16.6, 45.7), (-70.76, 47.28, 45.7), (-47.28, 70.76, 45.7), (-16.6, 83.47, 45.7), (16.6, 83.47, 94.71), (47.28, 70.76, 94.71), (70.76, 47.28, 94.71), (83.47, 16.6, 94.71), (83.47, -16.6, 94.71), (70.76, -47.28, 94.71), (47.28, -70.76, 94.71), (16.6, -83.47, 94.71), (-16.6, -83.47, 94.71), (-47.28, -70.76, 94.71), (-70.76, -47.28, 94.71), (-83.47, -16.6, 94.71), (-83.47, 16.6, 94.71), (-70.76, 47.28, 94.71), (-47.28, 70.76, 94.71), (-16.6, 83.47, 94.71), (14.03, 70.52, 98.14), (39.95, 59.78, 98.14), (59.78, 39.95, 98.14), (70.52, 14.03, 98.14), (70.52, -14.03, 98.14), (59.78, -39.95, 98.14), (39.95, -59.78, 98.14), (14.03, -70.52, 98.14), (-14.03, -70.52, 98.14), (-39.95, -59.78, 98.14), (-59.78, -39.95, 98.14), (-70.52, -14.03, 98.14), (-70.52, 14.03, 98.14), (-59.78, 39.95, 98.14), (-39.95, 59.78, 98.14), (-14.03, 70.52, 98.14), (14.03, 70.52, 38.4), (39.95, 59.78, 38.4), (59.78, 39.95, 38.4), (70.52, 14.03, 38.4), (70.52, -14.03, 38.4), (59.78, -39.95, 38.4), (39.95, -59.78, 38.4), (14.03, -70.52, 38.4), (-14.03, -70.52, 38.4), (-39.95, -59.78, 38.4), (-59.78, -39.95, 38.4), (-70.52, -14.03, 38.4), (-70.52, 14.03, 38.4), (-59.78, 39.95, 38.4), (-39.95, 59.78, 38.4), (-14.03, 70.52, 38.4), (5.983, 30.08, 41.09), (17.04, 25.5, 41.09), (25.5, 17.04, 41.09), (30.08, 5.983, 41.09), (30.08, -5.983, 41.09), (25.5, -17.04, 41.09), (17.04, -25.5, 41.09), (5.983, -30.08, 41.09), (-5.983, -30.08, 41.09), (-17.04, -25.5, 41.09), (-25.5, -17.04, 41.09), (-30.08, -5.983, 41.09), (-30.08, 5.983, 41.09), (-25.5, 17.04, 41.09), (-17.04, 25.5, 41.09), (-5.983, 30.08, 41.09), (5.983, 30.08, 82.37), (17.04, 25.5, 82.37), (25.5, 17.04, 82.37), (30.08, 5.983, 82.37), (30.08, -5.983, 82.37), (25.5, -17.04, 82.37), (17.04, -25.5, 82.37), (5.983, -30.08, 82.37), (-5.983, -30.08, 82.37), (-17.04, -25.5, 82.37), (-25.5, -17.04, 82.37), (-30.08, -5.983, 82.37), (-30.08, 5.983, 82.37), (-25.5, 17.04, 82.37), (-17.04, 25.5, 82.37), (-5.983, 30.08, 82.37), (4.463, 22.44, 113.0), (12.71, 19.02, 113.0), (19.02, 12.71, 113.0), (22.44, 4.463, 113.0), (22.44, -4.463, 113.0), (19.02, -12.71, 113.0), (12.71, -19.02, 113.0), (4.463, -22.44, 113.0), (-4.463, -22.44, 113.0), (-12.71, -19.02, 113.0), (-19.02, -12.71, 113.0), (-22.44, -4.463, 113.0), (-22.44, 4.463, 113.0), (-19.02, 12.71, 113.0), (-12.71, 19.02, 113.0), (-4.463, 22.44, 113.0), (2.479, 12.46, 141.6), (7.058, 10.56, 141.6), (10.56, 7.058, 141.6), (12.46, 2.479, 141.6), (12.46, -2.479, 141.6), (10.56, -7.058, 141.6), (7.058, -10.56, 141.6), (2.479, -12.46, 141.6), (-2.479, -12.46, 141.6), (-7.058, -10.56, 141.6), (-10.56, -7.058, 141.6), (-12.46, -2.479, 141.6), (-12.46, 2.479, 141.6), (-10.56, 7.058, 141.6), (-7.058, 10.56, 141.6), (-2.479, 12.46, 141.6)], [], [(0, 1, 3, 2), (2, 3, 5, 4), (4, 5, 7, 6), (6, 7, 9, 8), (8, 9, 10, 11), (11, 10, 13, 12), (12, 13, 14, 15), (15, 14, 17, 16), (16, 17, 19, 18), (18, 19, 21, 20), (20, 21, 23, 22), (22, 23, 25, 24), (24, 25, 27, 26), (26, 27, 28, 29), (29, 28, 31, 30), (7, 5, 34, 35), (30, 31, 1, 0), (0, 2, 4, 6, 8, 11, 12, 15, 16, 18, 20, 22, 24, 26, 29, 30), (25, 23, 43, 44), (3, 1, 32, 33), (21, 19, 41, 42), (17, 14, 39, 40), (13, 10, 37, 38), (31, 28, 46, 47), (9, 7, 35, 36), (27, 25, 44, 45), (5, 3, 33, 34), (23, 21, 42, 43), (19, 17, 40, 41), (14, 13, 38, 39), (1, 31, 47, 32), (10, 9, 36, 37), (28, 27, 45, 46), (48, 63, 79, 64), (40, 39, 55, 56), (47, 46, 62, 63), (34, 33, 49, 50), (41, 40, 56, 57), (32, 47, 63, 48), (35, 34, 50, 51), (42, 41, 57, 58), (36, 35, 51, 52), (43, 42, 58, 59), (37, 36, 52, 53), (44, 43, 59, 60), (38, 37, 53, 54), (45, 44, 60, 61), (39, 38, 54, 55), (46, 45, 61, 62), (33, 32, 48, 49), (75, 74, 90, 91), (51, 50, 66, 67), (58, 57, 73, 74), (52, 51, 67, 68), (59, 58, 74, 75), (53, 52, 68, 69), (60, 59, 75, 76), (54, 53, 69, 70), (61, 60, 76, 77), (55, 54, 70, 71), (62, 61, 77, 78), (49, 48, 64, 65), (56, 55, 71, 72), (63, 62, 78, 79), (50, 49, 65, 66), (57, 56, 72, 73), (69, 68, 84, 85), (76, 75, 91, 92), (70, 69, 85, 86), (77, 76, 92, 93), (71, 70, 86, 87), (78, 77, 93, 94), (65, 64, 80, 81), (72, 71, 87, 88), (79, 78, 94, 95), (66, 65, 81, 82), (73, 72, 88, 89), (64, 79, 95, 80), (67, 66, 82, 83), (74, 73, 89, 90), (68, 67, 83, 84), (86, 85, 101, 102), (93, 92, 108, 109), (87, 86, 102, 103), (94, 93, 109, 110), (81, 80, 96, 97), (88, 87, 103, 104), (95, 94, 110, 111), (82, 81, 97, 98), (89, 88, 104, 105), (80, 95, 111, 96), (83, 82, 98, 99), (90, 89, 105, 106), (84, 83, 99, 100), (91, 90, 106, 107), (85, 84, 100, 101), (92, 91, 107, 108), (114, 113, 129, 130), (110, 109, 125, 126), (97, 96, 112, 113), (104, 103, 119, 120), (111, 110, 126, 127), (98, 97, 113, 114), (105, 104, 120, 121), (96, 111, 127, 112), (99, 98, 114, 115), (106, 105, 121, 122), (100, 99, 115, 116), (107, 106, 122, 123), (101, 100, 116, 117), (108, 107, 123, 124), (102, 101, 117, 118), (109, 108, 124, 125), (103, 102, 118, 119), (121, 120, 136, 137), (112, 127, 143, 128), (115, 114, 130, 131), (122, 121, 137, 138), (116, 115, 131, 132), (123, 122, 138, 139), (117, 116, 132, 133), (124, 123, 139, 140), (118, 117, 133, 134), (125, 124, 140, 141), (119, 118, 134, 135), (126, 125, 141, 142), (113, 112, 128, 129), (120, 119, 135, 136), (127, 126, 142, 143), (144, 159, 158, 157, 156, 155, 154, 153, 152, 151, 150, 149, 148, 147, 146, 145), (132, 131, 147, 148), (139, 138, 154, 155), (133, 132, 148, 149), (140, 139, 155, 156), (134, 133, 149, 150), (141, 140, 156, 157), (135, 134, 150, 151), (142, 141, 157, 158), (129, 128, 144, 145), (136, 135, 151, 152), (143, 142, 158, 159), (130, 129, 145, 146), (137, 136, 152, 153), (128, 143, 159, 144), (131, 130, 146, 147), (138, 137, 153, 154)])
me_cylinder_006.polygons.foreach_set('material_index', [1, 1, 1, 1, 1, 1, 1, 1, 1, 1, 1, 1, 1, 1, 1, 1, 1, 1, 1, 1, 1, 1, 1, 1, 1, 1, 1, 1, 1, 1, 1, 1, 1, 1, 1, 1, 1, 1, 1, 1, 1, 1, 1, 1, 1, 1, 1, 1, 1, 1, 1, 1, 1, 1, 1, 1, 1, 1, 1, 1, 1, 1, 1, 1, 1, 1, 1, 1, 1, 1, 1, 1, 1, 1, 1, 1, 1, 1, 1, 1, 1, 0, 0, 0, 0, 0, 0, 0, 0, 0, 0, 0, 0, 0, 0, 0, 0, 0, 0, 0, 0, 0, 0, 0, 0, 0, 0, 0, 0, 0, 0, 0, 0, 0, 0, 0, 0, 0, 0, 0, 0, 0, 0, 0, 0, 0, 0, 0, 0, 0, 0, 0, 0, 0, 0, 0, 0, 0, 0, 0, 0, 0, 0, 0, 0, 0])
me_cylinder_006.materials.append(mat_wheel)
me_cylinder_006.materials.append(mat_wheel_metal)
me_cylinder_006.use_remesh_preserve_volume = False
me_cylinder_006.use_remesh_preserve_attributes = False
me_cylinder_006.use_mirror_vertex_groups = False
me_cylinder_006.update()
me_cube_001 = bpy.data.meshes.new('Cube.001')
me_cube_001.from_pydata([(-88.49, -100.0, -100.0), (-88.49, -100.0, 100.0), (-65.89, 100.0, -100.0), (-65.89, 100.0, 100.0), (88.49, -100.0, -100.0), (88.49, -100.0, 100.0), (65.89, 100.0, -100.0), (65.89, 100.0, 100.0), (-68.07, -90.66, -100.0), (-62.17, 90.66, -100.0), (68.07, -90.66, -100.0), (62.17, 90.66, -100.0), (-68.07, -67.74, -518.7), (-62.17, 90.66, -128.3), (68.07, -67.74, -518.7), (62.17, 90.66, -128.3), (-88.49, 2.757, 100.0), (-65.89, 19.67, -100.0), (65.89, 19.67, 100.0), (88.49, 2.757, -100.0), (-62.17, 15.31, -100.0), (68.07, -1.598, -100.0), (-62.17, 15.31, -518.7), (68.07, -1.598, -518.7), (-68.07, -1.598, -100.0), (-68.07, -1.598, -518.7), (62.17, 15.31, -100.0), (62.17, 15.31, -518.7), (-88.49, 2.757, -100.0), (65.89, 19.67, -100.0), (88.49, 2.757, 100.0), (-65.89, 19.67, 100.0)], [], [(31, 3, 2, 17), (3, 7, 6, 2), (30, 5, 4, 19), (5, 1, 0, 4), (2, 6, 11, 9), (18, 7, 3, 31), (10, 8, 12, 14), (4, 0, 8, 10), (19, 4, 10, 21), (17, 2, 9, 20), (22, 13, 15, 27), (9, 11, 15, 13), (21, 10, 14, 23), (20, 9, 13, 22), (8, 24, 25, 12), (11, 26, 27, 15), (12, 25, 23, 14), (0, 28, 24, 8), (6, 29, 26, 11), (5, 30, 16, 1), (7, 18, 29, 6), (1, 16, 28, 0), (24, 20, 22, 25), (26, 21, 23, 27), (25, 22, 27, 23), (28, 17, 20, 24), (29, 19, 21, 26), (30, 18, 31, 16), (18, 30, 19, 29), (16, 31, 17, 28)])
me_cube_001.use_remesh_preserve_volume = False
me_cube_001.use_remesh_preserve_attributes = False
me_cube_001.use_mirror_vertex_groups = False
me_cube_001.update()
me_cylinder_003 = bpy.data.meshes.new('Cylinder.003')
me_cylinder_003.from_pydata([(-31.23, 75.4, 2.458), (38.27, 92.39, -60.73), (31.23, 75.4, 2.458), (92.39, 38.27, -60.73), (75.4, 31.23, 2.458), (92.39, -38.27, -60.73), (84.88, -25.99, 1.258), (38.27, -92.39, -60.73), (36.45, -80.34, 7.371), (-31.23, -75.4, 2.458), (-38.27, -92.39, -60.73), (-87.63, -38.16, -61.48), (-75.4, -31.23, 2.458), (-75.4, 31.23, 2.458), (-92.39, 38.27, -60.73), (-38.27, 92.39, -60.73), (56.58, 136.6, -82.44), (124.4, 57.88, -82.72), (136.6, -56.58, -82.44), (58.07, -129.4, -86.52), (-53.68, -133.4, -83.47), (-129.2, -54.58, -88.65), (-57.04, 134.7, -85.52), (-136.3, 57.78, -80.64), (36.46, 93.55, -109.2), (94.17, 38.01, -107.3), (89.12, -37.26, -112.0), (37.55, -91.99, -109.8), (-42.14, -91.7, -107.6), (-92.39, -38.27, -109.0), (-92.39, 38.27, -109.0), (-38.67, 92.07, -109.5), (31.31, 75.59, -109.0), (75.89, 32.49, -107.9), (75.59, -31.31, -109.0), (31.31, -75.59, -109.0), (-31.31, -75.59, -109.0), (-72.46, -31.33, -109.0), (-72.01, 30.78, -108.3), (-28.39, 75.45, -107.8), (31.31, 75.59, -14.38), (75.59, 31.31, -14.38), (75.59, -31.31, -14.38), (31.31, -75.59, -14.38), (-31.31, -75.59, -14.38), (-75.59, -31.31, -14.38), (-75.59, 31.31, -14.38), (-31.31, 75.59, -14.38), (-34.25, 102.7, 2.458), (34.25, 102.7, 2.458), (82.69, 42.54, 2.458), (89.51, -39.84, 4.534), (40.24, -104.9, 5.289), (-38.46, -92.42, 1.444), (-85.37, -42.71, 3.323), (-82.69, 42.54, 2.458), (41.97, 125.8, 24.32), (101.3, 52.12, 24.32), (101.3, -52.12, 24.32), (41.97, -125.8, 24.32), (-41.97, -125.8, 24.32), (-101.3, -52.12, 24.32), (-101.3, 52.12, 24.32), (-41.97, 125.8, 24.32)], [], [(15, 0, 2, 1), (1, 2, 4, 3), (3, 4, 6, 5), (5, 6, 8, 7), (7, 8, 9, 10), (10, 9, 12, 11), (11, 12, 13, 14), (14, 13, 0, 15), (15, 1, 16, 22), (7, 10, 20, 19), (5, 7, 19, 18), (14, 15, 22, 23), (3, 5, 18, 17), (11, 14, 23, 21), (1, 3, 17, 16), (10, 11, 21, 20), (16, 24, 31, 22), (18, 26, 25, 17), (21, 29, 28, 20), (19, 27, 26, 18), (23, 30, 29, 21), (20, 28, 27, 19), (22, 31, 30, 23), (17, 25, 24, 16), (27, 28, 36, 35), (30, 31, 39, 38), (24, 25, 33, 32), (25, 26, 34, 33), (28, 29, 37, 36), (26, 27, 35, 34), (29, 30, 38, 37), (31, 24, 32, 39), (47, 40, 41, 42, 43, 44, 45, 46), (34, 35, 43, 42), (37, 38, 46, 45), (39, 32, 40, 47), (35, 36, 44, 43), (38, 39, 47, 46), (32, 33, 41, 40), (33, 34, 42, 41), (36, 37, 45, 44), (49, 48, 63, 56), (2, 0, 48, 49), (9, 8, 52, 53), (8, 6, 51, 52), (0, 13, 55, 48), (6, 4, 50, 51), (13, 12, 54, 55), (4, 2, 49, 50), (12, 9, 53, 54), (53, 52, 59, 60), (48, 55, 62, 63), (50, 49, 56, 57), (51, 50, 57, 58), (54, 53, 60, 61), (52, 51, 58, 59), (55, 54, 61, 62), (63, 62, 61, 60, 59, 58, 57, 56)])
me_cylinder_003.materials.append(mat_pipe)
me_cylinder_003.use_remesh_preserve_volume = False
me_cylinder_003.use_remesh_preserve_attributes = False
me_cylinder_003.use_mirror_vertex_groups = False
me_cylinder_003.update()
me_cylinder_002 = bpy.data.meshes.new('Cylinder.002')
me_cylinder_002.from_pydata([(30.3, 73.16, -98.39), (26.92, 64.99, -31.31), (73.16, 30.3, -98.39), (64.99, 26.92, -31.31), (70.94, -30.79, -93.42), (64.99, -26.92, -31.31), (30.3, -73.16, -98.39), (29.56, -64.04, -33.07), (-30.3, -73.16, -98.39), (-27.22, -64.7, -32.17), (-65.06, -27.11, -31.73), (-73.16, -30.3, -98.39), (-64.82, 26.71, -30.04), (-73.16, 30.3, -98.39), (-30.3, 73.16, -98.39), (-26.92, 64.99, -31.31), (37.39, 90.28, -96.67), (90.28, 37.39, -96.67), (90.28, -37.39, -96.67), (40.92, -87.97, -101.6), (-36.51, -91.73, -98.81), (-90.28, -37.39, -96.67), (-90.28, 37.39, -96.67), (-37.39, 90.28, -96.67), (39.52, 95.4, -132.9), (95.4, 39.52, -132.9), (96.11, -40.27, -131.0), (38.44, -94.09, -135.9), (-36.66, -93.91, -132.9), (-95.78, -37.52, -136.2), (-95.4, 39.52, -132.9), (-39.52, 95.4, -132.9), (25.24, 60.93, -131.1), (62.15, 26.71, -134.5), (60.48, -23.29, -134.1), (23.07, -61.26, -136.9), (-24.3, -62.24, -129.2), (-60.93, -25.24, -131.1), (-60.93, 25.24, -131.1), (-27.4, 60.33, -128.1), (25.24, 60.93, -58.2), (60.93, 25.24, -58.2), (60.93, -25.24, -58.2), (25.24, -60.93, -58.2), (-25.24, -60.93, -58.2), (-60.93, -25.24, -58.2), (-60.93, 25.24, -58.2), (-25.24, 60.93, -58.2), (30.32, 73.2, -31.31), (73.2, 30.32, -31.31), (73.2, -30.32, -31.31), (32.92, -71.7, -26.59), (-30.32, -73.2, -31.31), (-73.2, -30.32, -31.31), (-73.2, 30.32, -31.31), (-30.32, 73.2, -31.31), (34.13, 82.4, 1.5), (82.4, 34.13, 1.5), (82.4, -34.13, 1.5), (34.13, -82.4, 1.5), (-34.13, -82.4, 1.5), (-82.4, -34.13, 1.5), (-82.4, 34.13, 1.5), (-34.13, 82.4, 1.5)], [], [(0, 1, 3, 2), (2, 3, 5, 4), (4, 5, 7, 6), (6, 7, 9, 8), (8, 9, 10, 11), (11, 10, 12, 13), (13, 12, 15, 14), (15, 12, 54, 55), (14, 15, 1, 0), (13, 14, 23, 22), (11, 13, 22, 21), (0, 2, 17, 16), (8, 11, 21, 20), (6, 8, 20, 19), (4, 6, 19, 18), (14, 0, 16, 23), (2, 4, 18, 17), (22, 23, 31, 30), (16, 17, 25, 24), (19, 20, 28, 27), (23, 16, 24, 31), (20, 21, 29, 28), (17, 18, 26, 25), (21, 22, 30, 29), (18, 19, 27, 26), (27, 28, 36, 35), (31, 24, 32, 39), (28, 29, 37, 36), (25, 26, 34, 33), (29, 30, 38, 37), (26, 27, 35, 34), (30, 31, 39, 38), (24, 25, 33, 32), (36, 37, 45, 44), (33, 34, 42, 41), (37, 38, 46, 45), (34, 35, 43, 42), (38, 39, 47, 46), (32, 33, 41, 40), (35, 36, 44, 43), (39, 32, 40, 47), (10, 9, 52, 53), (7, 5, 50, 51), (1, 15, 55, 48), (3, 1, 48, 49), (5, 3, 49, 50), (9, 7, 51, 52), (12, 10, 53, 54), (56, 63, 62, 61, 60, 59, 58, 57), (53, 52, 60, 61), (49, 48, 56, 57), (54, 53, 61, 62), (55, 54, 62, 63), (50, 49, 57, 58), (51, 50, 58, 59), (48, 55, 63, 56), (52, 51, 59, 60), (40, 41, 42, 43, 44, 45, 46, 47)])
me_cylinder_002.materials.append(mat_pipe)
me_cylinder_002.use_remesh_preserve_volume = False
me_cylinder_002.use_remesh_preserve_attributes = False
me_cylinder_002.use_mirror_vertex_groups = False
me_cylinder_002.update()
me_cylinder_001 = bpy.data.meshes.new('Cylinder.001')
me_cylinder_001.from_pydata([(-0.5891, 99.41, -81.79), (50.12, 84.47, -81.51), (69.22, 67.88, -80.34), (88.77, 43.32, -80.9), (99.74, 0.4164, -81.02), (92.39, -38.27, -81.51), (70.71, -70.71, -81.51), (38.27, -92.39, -81.51), (-3.242e-05, -100.0, -81.51), (-38.27, -92.39, -81.51), (-70.71, -70.71, -81.51), (-92.39, -38.27, -81.51), (-100.0, 9.42e-05, -81.51), (-92.39, 38.27, -81.51), (-68.23, 72.75, -81.71), (-43.23, 89.1, -81.9), (0.0, 100.0, 7.051), (38.27, 91.11, 7.051), (64.12, 74.86, 7.051), (81.81, 39.02, 7.051), (98.54, 0.4855, 8.814), (92.39, -38.27, 7.051), (70.71, -70.71, 7.051), (38.27, -92.39, 7.051), (-3.242e-05, -100.0, 7.051), (-38.27, -92.39, 7.051), (-70.71, -70.71, 7.051), (-92.39, -38.27, 7.051), (-100.0, 9.918e-05, 7.051), (-92.39, 38.27, 7.051), (-70.71, 70.71, 7.051), (-38.27, 92.39, 7.051), (39.06, 90.42, -1.968), (70.71, 70.71, -3.699), (85.17, 39.02, -1.875), (100.0, 5.722e-06, -1.875), (93.77, -31.34, -1.875), (70.71, -70.71, -1.875), (38.27, -92.39, -1.875), (-3.258e-05, -100.0, -1.875), (-38.27, -92.39, -1.875), (-70.71, -70.71, -1.875), (-92.39, -38.27, -1.875), (-100.0, 9.918e-05, -1.875), (-88.06, 44.74, -1.875), (-70.71, 70.71, -1.875), (-38.27, 92.39, -1.875), (0.0, 100.0, -1.875), (39.03, 94.89, 6.6), (72.46, 78.33, 6.444), (91.3, 40.08, 6.289), (104.0, 2.661, 6.664), (96.8, -34.97, 6.644), (73.59, -73.59, 7.233), (39.83, -96.16, 7.233), (-3.427e-05, -104.1, 7.233), (-39.83, -96.16, 7.233), (-73.6, -73.59, 7.233), (-96.16, -39.83, 7.233), (-104.1, 0.0001011, 7.233), (-96.16, 39.83, 7.233), (-77.59, 67.62, 7.233), (-39.83, 96.16, 7.233), (1.744, 103.5, 6.023), (42.38, 92.51, -2.214), (74.6, 74.78, -0.6926), (90.35, 42.24, -1.525), (104.1, -2.095, -1.483), (96.1, -40.43, -1.622), (73.59, -73.59, -2.057), (39.83, -96.16, -2.057), (-3.427e-05, -104.1, -2.057), (-39.83, -96.16, -2.057), (-73.6, -73.59, -2.057), (-96.16, -39.83, -2.057), (-104.1, 9.941e-05, -2.057), (-95.73, 38.76, -2.593), (-73.59, 73.6, -2.057), (-39.83, 96.16, -2.057), (-2.019, 104.5, 0.06045), (6.803e-07, 90.8, 100.8), (34.75, 83.88, 100.8), (64.2, 64.2, 100.8), (83.88, 34.75, 100.8), (90.8, 9.594e-06, 100.8), (83.88, -34.75, 100.8), (64.2, -64.2, 100.8), (34.75, -83.88, 100.8), (-2.89e-05, -90.8, 100.8), (-34.75, -83.88, 100.8), (-64.2, -64.2, 100.8), (-83.88, -34.75, 100.8), (-90.8, 9.099e-05, 100.8), (-83.88, 34.75, 100.8), (-64.2, 64.2, 100.8), (-34.75, 83.88, 100.8), (3.499e-06, 90.8, 118.9), (34.75, 83.88, 118.9), (64.2, 64.2, 118.9), (83.88, 34.75, 118.9), (90.8, 7.271e-06, 118.9), (83.88, -34.75, 118.9), (64.2, -64.2, 118.9), (34.75, -83.88, 118.9), (-2.609e-05, -90.8, 118.9), (-34.75, -83.88, 118.9), (-64.2, -64.2, 118.9), (-83.88, -34.75, 118.9), (-90.8, 8.866e-05, 118.9), (-83.88, 34.75, 118.9), (-64.2, 64.2, 118.9), (-34.75, 83.88, 118.9), (5.728e-06, 35.4, 127.9), (13.55, 32.7, 127.9), (25.03, 25.03, 127.9), (32.7, 13.55, 127.9), (35.4, 1.941e-05, 127.9), (32.7, -13.55, 127.9), (25.03, -25.03, 127.9), (13.55, -32.7, 127.9), (-5.805e-06, -35.4, 127.9), (-13.55, -32.7, 127.9), (-25.03, -25.03, 127.9), (-32.7, -13.55, 127.9), (-35.4, 5.114e-05, 127.9), (-32.7, 13.55, 127.9), (-25.03, 25.03, 127.9), (-13.55, 32.7, 127.9), (6.804e-06, 35.4, 131.8), (13.55, 32.7, 131.8), (25.03, 25.03, 131.8), (32.7, 13.55, 131.8), (35.4, 1.892e-05, 131.8), (32.7, -13.55, 131.8), (25.03, -25.03, 131.8), (13.55, -32.7, 131.8), (-4.729e-06, -35.4, 131.8), (-13.55, -32.7, 131.8), (-25.03, -25.03, 131.8), (-32.7, -13.55, 131.8), (-35.4, 5.065e-05, 131.8), (-32.7, 13.55, 131.8), (-25.03, 25.03, 131.8), (-13.55, 32.7, 131.8), (-0.1412, 104.0, -82.81), (39.54, 95.46, -81.36), (72.63, 74.99, -81.33), (95.46, 39.54, -81.36), (102.9, 4.672, -82.29), (95.88, -37.72, -81.95), (73.06, -73.06, -81.36), (39.54, -95.46, -81.36), (-3.375e-05, -103.3, -81.36), (-39.54, -95.46, -81.36), (-73.06, -73.06, -81.36), (-95.47, -39.8, -82.36), (-103.1, 0.2528, -81.0), (-95.28, 38.7, -83.09), (-71.53, 74.91, -82.44), (-38.21, 97.04, -82.22), (-2.493e-07, 103.3, -99.68), (38.93, 93.04, -99.68), (72.45, 70.94, -99.68), (95.46, 41.35, -99.68), (100.6, -0.605, -99.68), (98.18, -40.14, -99.68), (73.06, -73.06, -99.68), (39.54, -95.46, -99.68), (-3.375e-05, -103.3, -99.68), (-39.54, -95.46, -99.68), (-73.06, -73.06, -99.68), (-91.22, -41.96, -99.68), (-106.2, 5.811, -99.01), (-91.52, 46.19, -99.68), (-71.85, 70.03, -99.68), (-40.45, 97.57, -99.68), (38.27, 92.39, 92.32), (0.0, 100.0, 92.32), (100.0, 7.643e-06, 92.32), (92.91, 40.35, 92.64), (-70.71, -70.71, 92.32), (-38.27, -92.39, 92.32), (70.71, 70.71, 92.32), (92.39, -38.27, 92.32), (70.71, -70.71, 92.32), (38.27, -92.39, 92.32), (-3.257e-05, -100.0, 92.32), (-92.39, -38.27, 92.32), (-100.0, 9.756e-05, 92.32), (-92.39, 38.27, 92.32), (-69.58, 71.86, 92.01), (-39.04, 91.6, 91.83), (0.5532, 104.0, 99.74), (39.89, 96.3, 100.9), (73.53, 75.73, 99.97), (96.3, 39.89, 100.9), (103.6, 4.754, 99.73), (96.3, -39.89, 100.9), (73.71, -73.71, 100.9), (39.89, -96.3, 100.9), (-3.427e-05, -104.2, 100.9), (-39.89, -96.3, 100.9), (-73.71, -73.71, 100.9), (-96.3, -39.89, 100.9), (-104.2, 9.999e-05, 100.9), (-96.3, 39.89, 100.9), (-73.71, 73.71, 100.9), (-39.89, 96.3, 100.9), (40.81, 94.71, 92.08), (-6.52, 104.6, 92.51), (104.4, -1.143, 92.58), (95.88, 41.04, 93.45), (-73.71, -73.71, 92.14), (-39.89, -96.3, 92.14), (72.12, 74.79, 91.92), (96.3, -39.89, 92.14), (73.71, -73.71, 92.14), (39.89, -96.3, 92.14), (-3.426e-05, -104.2, 92.14), (-96.3, -39.89, 92.14), (-104.2, 0.0001004, 92.14), (-96.3, 39.89, 92.14), (-71.99, 76.41, 91.93), (-40.65, 97.28, 92.92), (90.91, 43.38, -41.66), (93.4, 10.98, -41.68), (-89.49, -36.8, -42.0), (-92.87, 33.54, -41.44), (-66.22, 70.63, -41.01), (0.0, 100.0, -41.69), (44.19, 85.54, -41.69), (70.71, 70.71, -39.48), (92.18, -35.58, -41.53), (70.71, -70.71, -41.69), (38.27, -92.39, -41.69), (-3.25e-05, -100.0, -41.69), (-38.27, -92.39, -41.69), (-70.71, -70.71, -41.69), (-96.28, 0.2843, -39.71), (-36.37, 91.74, -41.65), (0.0, 100.0, 49.68), (46.65, 91.11, 41.51), (98.73, 3.918, 53.85), (70.71, -70.71, 49.68), (38.27, -92.39, 49.68), (-95.02, -2.485, 52.1), (-88.09, 40.34, 49.83), (-64.42, 75.48, 50.63), (-38.27, 92.39, 49.68), (70.94, 69.12, 49.63), (90.13, 41.11, 49.6), (94.4, -31.6, 48.33), (-3.25e-05, -100.0, 49.68), (-38.27, -92.39, 49.68), (-70.71, -70.71, 49.68), (-94.52, -32.39, 51.17)], [], [(240, 177, 176, 241), (241, 176, 182, 249), (249, 182, 179, 250), (250, 179, 178, 242), (242, 178, 183, 251), (251, 183, 184, 243), (243, 184, 185, 244), (244, 185, 186, 252), (252, 186, 181, 253), (253, 181, 180, 254), (254, 180, 187, 255), (255, 187, 188, 245), (245, 188, 189, 246), (246, 189, 190, 247), (247, 190, 191, 248), (248, 191, 177, 240), (30, 31, 62, 61), (17, 18, 49, 48), (40, 39, 71, 72), (31, 16, 63, 62), (18, 19, 50, 49), (39, 38, 70, 71), (19, 20, 51, 50), (38, 37, 69, 70), (20, 21, 52, 51), (37, 36, 68, 69), (21, 22, 53, 52), (36, 35, 67, 68), (22, 23, 54, 53), (35, 34, 66, 67), (23, 24, 55, 54), (229, 47, 32, 230), (230, 32, 33, 231), (231, 33, 34, 224), (224, 34, 35, 225), (225, 35, 36, 232), (232, 36, 37, 233), (233, 37, 38, 234), (234, 38, 39, 235), (235, 39, 40, 236), (236, 40, 41, 237), (237, 41, 42, 226), (226, 42, 43, 238), (238, 43, 44, 227), (227, 44, 45, 228), (228, 45, 46, 239), (239, 46, 47, 229), (78, 62, 63, 79), (77, 61, 62, 78), (76, 60, 61, 77), (75, 59, 60, 76), (74, 58, 59, 75), (73, 57, 58, 74), (72, 56, 57, 73), (71, 55, 56, 72), (70, 54, 55, 71), (69, 53, 54, 70), (68, 52, 53, 69), (67, 51, 52, 68), (66, 50, 51, 67), (65, 49, 50, 66), (64, 48, 49, 65), (79, 63, 48, 64), (41, 40, 72, 73), (16, 17, 48, 63), (29, 30, 61, 60), (42, 41, 73, 74), (28, 29, 60, 59), (43, 42, 74, 75), (27, 28, 59, 58), (44, 43, 75, 76), (26, 27, 58, 57), (45, 44, 76, 77), (32, 47, 79, 64), (25, 26, 57, 56), (46, 45, 77, 78), (33, 32, 64, 65), (24, 25, 56, 55), (47, 46, 78, 79), (34, 33, 65, 66), (92, 91, 107, 108), (87, 199, 198, 86), (81, 193, 192, 80), (95, 207, 206, 94), (89, 201, 200, 88), (83, 195, 194, 82), (91, 203, 202, 90), (85, 197, 196, 84), (93, 205, 204, 92), (100, 99, 115, 116), (83, 82, 98, 99), (93, 92, 108, 109), (85, 84, 100, 101), (94, 93, 109, 110), (86, 85, 101, 102), (95, 94, 110, 111), (87, 86, 102, 103), (81, 80, 96, 97), (80, 95, 111, 96), (88, 87, 103, 104), (84, 83, 99, 100), (89, 88, 104, 105), (90, 89, 105, 106), (91, 90, 106, 107), (82, 81, 97, 98), (118, 117, 133, 134), (105, 104, 120, 121), (106, 105, 121, 122), (107, 106, 122, 123), (98, 97, 113, 114), (108, 107, 123, 124), (99, 98, 114, 115), (109, 108, 124, 125), (101, 100, 116, 117), (110, 109, 125, 126), (102, 101, 117, 118), (111, 110, 126, 127), (103, 102, 118, 119), (97, 96, 112, 113), (96, 111, 127, 112), (104, 103, 119, 120), (129, 128, 143, 142, 141, 140, 139, 138, 137, 136, 135, 134, 133, 132, 131, 130), (127, 126, 142, 143), (119, 118, 134, 135), (113, 112, 128, 129), (112, 127, 143, 128), (120, 119, 135, 136), (116, 115, 131, 132), (121, 120, 136, 137), (122, 121, 137, 138), (123, 122, 138, 139), (114, 113, 129, 130), (124, 123, 139, 140), (115, 114, 130, 131), (125, 124, 140, 141), (117, 116, 132, 133), (126, 125, 141, 142), (11, 12, 156, 155), (12, 13, 157, 156), (5, 6, 150, 149), (161, 162, 163, 164, 165, 166, 167, 168, 169, 170, 171, 172, 173, 174, 175, 160), (10, 11, 155, 154), (9, 10, 154, 153), (4, 5, 149, 148), (15, 0, 144, 159), (7, 8, 152, 151), (154, 155, 171, 170), (158, 159, 175, 174), (145, 146, 162, 161), (144, 145, 161, 160), (155, 156, 172, 171), (156, 157, 173, 172), (147, 148, 164, 163), (149, 150, 166, 165), (152, 153, 169, 168), (159, 144, 160, 175), (146, 147, 163, 162), (151, 152, 168, 167), (150, 151, 167, 166), (157, 158, 174, 173), (153, 154, 170, 169), (148, 149, 165, 164), (6, 7, 151, 150), (0, 1, 145, 144), (1, 2, 146, 145), (13, 14, 158, 157), (3, 4, 148, 147), (14, 15, 159, 158), (8, 9, 153, 152), (2, 3, 147, 146), (82, 194, 193, 81), (176, 177, 209, 208), (188, 187, 219, 220), (184, 183, 215, 216), (84, 196, 195, 83), (187, 180, 212, 219), (88, 200, 199, 87), (86, 198, 197, 85), (183, 178, 210, 215), (177, 191, 223, 209), (180, 181, 213, 212), (179, 182, 214, 211), (193, 208, 209, 192), (196, 210, 211, 195), (202, 212, 213, 201), (194, 214, 208, 193), (195, 211, 214, 194), (197, 215, 210, 196), (198, 216, 215, 197), (199, 217, 216, 198), (200, 218, 217, 199), (201, 213, 218, 200), (203, 219, 212, 202), (204, 220, 219, 203), (205, 221, 220, 204), (206, 222, 221, 205), (207, 223, 222, 206), (192, 209, 223, 207), (189, 188, 220, 221), (185, 184, 216, 217), (90, 202, 201, 89), (92, 204, 203, 91), (190, 189, 221, 222), (186, 185, 217, 218), (94, 206, 205, 93), (182, 176, 208, 214), (80, 192, 207, 95), (178, 179, 211, 210), (191, 190, 222, 223), (181, 186, 218, 213), (15, 239, 229, 0), (14, 228, 239, 15), (13, 227, 228, 14), (12, 238, 227, 13), (11, 226, 238, 12), (10, 237, 226, 11), (9, 236, 237, 10), (8, 235, 236, 9), (7, 234, 235, 8), (6, 233, 234, 7), (5, 232, 233, 6), (4, 225, 232, 5), (3, 224, 225, 4), (2, 231, 224, 3), (1, 230, 231, 2), (0, 229, 230, 1), (31, 248, 240, 16), (30, 247, 248, 31), (29, 246, 247, 30), (28, 245, 246, 29), (27, 255, 245, 28), (26, 254, 255, 27), (25, 253, 254, 26), (24, 252, 253, 25), (23, 244, 252, 24), (22, 243, 244, 23), (21, 251, 243, 22), (20, 242, 251, 21), (19, 250, 242, 20), (18, 249, 250, 19), (17, 241, 249, 18), (16, 240, 241, 17)])
me_cylinder_001.polygons.foreach_set('material_index', [0, 0, 0, 0, 0, 0, 0, 0, 0, 0, 0, 0, 0, 0, 0, 0, 1, 1, 1, 1, 1, 1, 1, 1, 1, 1, 1, 1, 1, 1, 1, 0, 0, 0, 0, 0, 0, 0, 0, 0, 0, 0, 0, 0, 0, 0, 0, 1, 1, 1, 1, 1, 1, 1, 1, 1, 1, 1, 1, 1, 1, 1, 1, 1, 1, 1, 1, 1, 1, 1, 1, 1, 1, 1, 1, 1, 1, 1, 1, 1, 2, 1, 1, 1, 1, 1, 1, 1, 1, 2, 2, 2, 2, 2, 2, 2, 2, 2, 2, 2, 2, 2, 2, 2, 2, 1, 2, 2, 2, 2, 2, 2, 2, 2, 2, 2, 2, 2, 2, 2, 2, 1, 1, 1, 1, 1, 1, 1, 1, 1, 1, 1, 1, 1, 1, 1, 1, 1, 1, 1, 1, 1, 1, 1, 1, 1, 1, 1, 1, 1, 1, 1, 1, 1, 1, 1, 1, 1, 1, 1, 1, 1, 1, 1, 1, 1, 1, 1, 1, 1, 1, 1, 1, 1, 1, 1, 1, 1, 1, 1, 1, 1, 1, 1, 1, 1, 1, 1, 1, 1, 1, 1, 1, 1, 1, 1, 1, 1, 1, 1, 1, 1, 1, 1, 1, 1, 1, 1, 1, 1, 0, 0, 0, 0, 0, 0, 0, 0, 0, 0, 0, 0, 0, 0, 0, 0, 0, 0, 0, 0, 0, 0, 0, 0, 0, 0, 0, 0, 0, 0, 0, 0])
me_cylinder_001.materials.append(mat_red)
me_cylinder_001.materials.append(mat_gold)
me_cylinder_001.materials.append(mat_black)
me_cylinder_001.use_remesh_preserve_volume = False
me_cylinder_001.use_remesh_preserve_attributes = False
me_cylinder_001.use_mirror_vertex_groups = False
me_cylinder_001.update()
me_cube = bpy.data.meshes.new('Cube')
me_cube.from_pydata([(-9181.0, -2780.0, -167.4), (-9121.0, -2722.0, -69.26), (-9181.0, 2694.0, -167.4), (-9012.0, 2624.0, -64.92), (-9181.0, -773.8, -62.36), (-9181.0, -773.8, -167.4), (-9181.0, 1693.0, -62.36), (-9181.0, 1693.0, -167.4), (-6654.0, 2659.0, -53.12), (-6626.0, 2694.0, -167.4), (-6685.0, -2854.0, -55.95), (-6626.0, -2780.0, -167.4), (-6626.0, -773.8, -62.36), (-6.775, 2694.0, -167.4), (-6626.0, 1693.0, -62.36), (6433.0, -851.6, -62.36), (-7949.0, -2110.0, -25.44), (-7587.0, 2263.0, -59.16), (-9181.0, 1693.0, 238.6), (-9181.0, -773.8, 238.6), (-6626.0, 1693.0, 238.6), (-6626.0, -773.8, 238.6), (-8977.0, 1552.0, 238.6), (-8977.0, -628.3, 238.6), (-6830.0, 1552.0, 238.6), (-6830.0, -632.3, 238.6), (-8977.0, 1552.0, -99.12), (-8977.0, -632.3, -99.12), (-6830.0, 1552.0, -99.12), (-6830.0, -632.3, -99.12), (-9252.0, 1552.0, 887.0), (-9252.0, -628.3, 887.0), (-9388.0, 1552.0, 887.0), (-9388.0, -628.3, 887.0), (-9181.0, 1552.0, 238.6), (-9181.0, -628.3, 238.6), (-9181.0, 1554.0, -167.4), (-9181.0, 1554.0, -62.36), (-9181.0, -616.5, -167.4), (-9181.0, -616.5, -62.36), (3168.0, -473.0, -106.3), (6613.0, 1693.0, -62.36), (6734.0, 2738.0, -64.72), (6613.0, -2780.0, -167.4), (4295.0, 1579.0, -50.28), (3083.0, -2781.0, -30.58), (3303.0, 2694.0, -167.4), (6613.0, 2694.0, -167.4), (9167.0, -616.5, -62.36), (9167.0, -616.5, -167.4), (9167.0, 1554.0, -62.36), (9167.0, 1554.0, -167.4), (9167.0, -628.3, 238.6), (9167.0, 1552.0, 238.6), (9374.0, -628.3, 887.0), (9374.0, 1552.0, 887.0), (9238.0, -628.3, 887.0), (9238.0, 1552.0, 887.0), (6817.0, -632.3, -99.12), (6817.0, 1552.0, -99.12), (8963.0, -632.3, -99.12), (8963.0, 1552.0, -99.12), (6817.0, -632.3, 238.6), (6817.0, 1552.0, 238.6), (8963.0, -628.3, 238.6), (8963.0, 1552.0, 238.6), (6613.0, -773.8, 238.6), (6613.0, 1693.0, 238.6), (9167.0, -773.8, 238.6), (9167.0, 1693.0, 238.6), (8105.0, 1875.0, -22.72), (8479.0, -2382.0, -21.83), (2957.0, 2670.0, -56.15), (24.0, -2714.0, -64.94), (3303.0, -2780.0, -167.4), (723.0, 2662.0, -74.97), (-6.775, -2780.0, -167.4), (6537.0, -2820.0, -52.59), (412.8, 1842.0, -81.66), (389.3, -698.2, -83.98), (9167.0, 1693.0, -167.4), (9167.0, 1693.0, -62.36), (9167.0, -773.8, -167.4), (9167.0, -773.8, -62.36), (9007.0, 2659.0, -59.35), (9167.0, 2694.0, -167.4), (9113.0, -2688.0, -38.17), (9167.0, -2780.0, -167.4), (-3163.0, -1225.0, -67.46), (-2579.0, 1540.0, -75.75), (-3304.0, -2718.0, -62.34), (-3317.0, 2694.0, -167.4), (-3157.0, 2768.0, -59.43), (-3317.0, -2780.0, -167.4), (-6626.0, 459.6, -62.36), (-6626.0, 459.6, 238.6), (-6830.0, 459.6, 238.6), (-6830.0, 459.6, -99.12), (6613.0, 459.6, -62.36), (6817.0, 459.6, 238.6), (6817.0, 459.6, -99.12), (6514.0, 459.6, 220.4), (2026.0, 447.5, -19.18), (-6.775, 459.6, -62.36), (-2918.0, 565.4, -62.36), (-5328.0, -1660.0, -46.61), (-4377.0, 2274.0, -38.83), (-5122.0, 1004.0, -46.1), (1884.0, -1791.0, -56.16), (1648.0, 2193.0, -62.36), (1931.0, 1115.0, -63.04), (4378.0, -1758.0, -64.26), (4958.0, 2193.0, -62.36), (4958.0, 810.5, -62.36), (-1662.0, 1076.0, -62.36), (-1662.0, 2193.0, -62.36), (-2481.0, -1515.0, -108.3), (-1662.0, -157.1, -62.36), (4933.0, -348.4, -10.11), (1648.0, -157.1, -62.36), (-4971.0, -157.1, -62.36)], [], [(6, 3, 2, 7), (10, 1, 0, 11), (1, 10, 16), (10, 12, 16), (4, 1, 16), (1, 4, 5, 0), (39, 4, 19, 35), (12, 4, 16), (37, 6, 7, 36), (6, 14, 17), (3, 6, 17), (90, 10, 11, 93), (3, 8, 9, 2), (8, 3, 17), (14, 8, 17), (94, 14, 20, 95), (4, 12, 21, 19), (14, 6, 18, 20), (18, 34, 35, 19, 23, 22), (20, 18, 22, 24), (19, 21, 25, 23), (95, 20, 24, 96), (22, 23, 27, 26), (24, 22, 26, 28), (23, 25, 29, 27), (96, 24, 28, 97), (23, 22, 30, 31), (31, 30, 32, 33), (33, 32, 34, 35), (39, 37, 36, 38), (6, 37, 34, 18), (4, 39, 38, 5), (37, 39, 35, 34), (31, 33, 35, 23), (22, 34, 32, 30), (89, 92, 106), (104, 89, 107), (72, 42, 47, 46), (45, 40, 108), (56, 64, 52, 54), (45, 73, 76, 74), (44, 72, 109), (41, 67, 69, 81), (102, 44, 110), (92, 75, 13, 91), (56, 54, 55, 57), (48, 49, 51, 50), (99, 100, 59, 63), (63, 59, 61, 65), (50, 53, 52, 48), (69, 65, 64, 68, 52, 53), (65, 57, 55, 53), (83, 82, 49, 48), (101, 99, 63, 67), (98, 101, 67, 41), (81, 69, 53, 50), (64, 60, 58, 62), (42, 70, 84), (41, 70, 42), (84, 85, 47, 42), (77, 15, 111), (50, 51, 80, 81), (84, 70, 81), (48, 52, 68, 83), (83, 71, 86), (81, 70, 41), (77, 71, 15), (86, 71, 77), (81, 80, 85, 84), (64, 56, 57, 65), (54, 52, 53, 55), (77, 43, 87, 86), (86, 87, 82, 83), (15, 71, 83), (67, 63, 65, 69), (65, 61, 60, 64), (68, 64, 62, 66), (83, 68, 66, 15), (75, 72, 46, 13), (77, 45, 74, 43), (41, 42, 112), (98, 41, 113), (103, 78, 114), (8, 92, 91, 9), (78, 75, 115), (73, 79, 116), (79, 103, 117), (73, 90, 93, 76), (15, 98, 118), (40, 102, 119), (88, 104, 120), (15, 66, 101, 98), (66, 62, 99, 101), (62, 58, 100, 99), (25, 96, 97, 29), (21, 95, 96, 25), (12, 94, 95, 21), (90, 88, 105), (88, 12, 105), (12, 10, 105), (10, 90, 105), (92, 8, 106), (8, 14, 106), (14, 89, 106), (89, 14, 107), (14, 94, 107), (94, 104, 107), (40, 79, 108), (79, 73, 108), (73, 45, 108), (72, 75, 109), (75, 78, 109), (78, 44, 109), (44, 78, 110), (78, 103, 110), (103, 102, 110), (15, 40, 111), (40, 45, 111), (45, 77, 111), (42, 72, 112), (72, 44, 112), (44, 41, 112), (41, 44, 113), (44, 102, 113), (102, 98, 113), (78, 89, 114), (89, 104, 114), (104, 103, 114), (75, 92, 115), (92, 89, 115), (89, 78, 115), (79, 88, 116), (88, 90, 116), (90, 73, 116), (103, 104, 117), (104, 88, 117), (88, 79, 117), (98, 102, 118), (102, 40, 118), (40, 15, 118), (102, 103, 119), (103, 79, 119), (79, 40, 119), (104, 94, 120), (94, 12, 120), (12, 88, 120)])
me_cube.materials.append(mat_hatch)
me_cube.use_remesh_preserve_volume = False
me_cube.use_remesh_preserve_attributes = False
me_cube.use_mirror_vertex_groups = False
me_cube.update()

# ---- objects
ob_wheel_005 = bpy.data.objects.new('Wheel.005', me_cylinder_016)
ob_wheel_004 = bpy.data.objects.new('Wheel.004', me_cylinder_015)
ob_wheel_003 = bpy.data.objects.new('Wheel.003', me_cylinder_014)
ob_wheel_002 = bpy.data.objects.new('Wheel.002', me_cylinder_013)
ob_wheel_001 = bpy.data.objects.new('Wheel.001', me_cylinder_012)
ob_wheel = bpy.data.objects.new('Wheel', me_cylinder_006)
ob_bottom = bpy.data.objects.new('Bottom', me_cube_001)
ob_pipe2 = bpy.data.objects.new('Pipe2', me_cylinder_003)
ob_pipe1 = bpy.data.objects.new('Pipe1', me_cylinder_002)
ob_tankengine = bpy.data.objects.new('TankEngine', me_cylinder_001)
ob_cabin = bpy.data.objects.new('Cabin', me_cube)

# ---- transforms, parenting, visibility, modifiers, constraints
ob_wheel_005.location = (-97.77, 324.2, -16.78)
ob_wheel_005.rotation_euler = (-0.0, 1.571, 0.0)
ob_wheel_005.scale = (1.143, 1.143, -0.168)
ob_wheel_005.lineart.crease_threshold = 0.0
ob_wheel_004.location = (-97.77, 93.67, -47.51)
ob_wheel_004.rotation_euler = (-0.0, 1.571, 0.0)
ob_wheel_004.scale = (0.7999, 0.7999, -0.1176)
ob_wheel_004.lineart.crease_threshold = 0.0
ob_wheel_003.location = (-97.77, -78.96, -47.51)
ob_wheel_003.rotation_euler = (-0.0, 1.571, 0.0)
ob_wheel_003.scale = (0.7999, 0.7999, -0.1176)
ob_wheel_003.lineart.crease_threshold = 0.0
ob_wheel_002.location = (98.6, -78.96, -47.51)
ob_wheel_002.rotation_euler = (-0.0, 1.571, 0.0)
ob_wheel_002.scale = (0.7999, 0.7999, 0.1176)
ob_wheel_002.lineart.crease_threshold = 0.0
ob_wheel_001.location = (98.6, 93.67, -47.51)
ob_wheel_001.rotation_euler = (-0.0, 1.571, 0.0)
ob_wheel_001.scale = (0.7999, 0.7999, 0.1176)
ob_wheel_001.lineart.crease_threshold = 0.0
ob_wheel.location = (98.6, 324.2, -16.78)
ob_wheel.rotation_euler = (-0.0, 1.571, 0.0)
ob_wheel.scale = (1.143, 1.143, 0.168)
ob_wheel.lineart.crease_threshold = 0.0
ob_bottom.location = (0.2446, 151.8, 52.9)
ob_bottom.scale = (1.184, 3.817, 0.2232)
ob_bottom.lineart.crease_threshold = 0.0
ob_pipe2.location = (0.2446, -134.0, 231.2)
ob_pipe2.rotation_euler = (3.142, -0.0, 0.0)
ob_pipe2.scale = (0.2696, 0.337, 0.672)
ob_pipe2.lineart.crease_threshold = 0.0
ob_pipe1.location = (0.2446, 46.29, 216.3)
ob_pipe1.rotation_euler = (3.142, -0.0, 0.0)
ob_pipe1.scale = (0.2696, 0.337, 0.3155)
ob_pipe1.lineart.crease_threshold = 0.0
ob_tankengine.location = (0.2446, -33.1, 128.9)
ob_tankengine.rotation_euler = (1.571, -0.0, 0.0)
ob_tankengine.scale = (0.9306, 0.9306, 1.969)
ob_tankengine.lineart.crease_threshold = 0.0
ob_cabin.location = (0.0898, 301.2, 83.89)
ob_cabin.scale = (0.01325, 0.04937, 0.0507)
ob_cabin.lineart.crease_threshold = 0.0

# ---- collection membership
col_collection_1.objects.link(ob_wheel_005)
col_collection_1.objects.link(ob_wheel_004)
col_collection_1.objects.link(ob_wheel_003)
col_collection_1.objects.link(ob_wheel_002)
col_collection_1.objects.link(ob_wheel_001)
col_collection_1.objects.link(ob_wheel)
col_collection_1.objects.link(ob_bottom)
col_collection_1.objects.link(ob_pipe2)
col_collection_1.objects.link(ob_pipe1)
col_collection_1.objects.link(ob_tankengine)
col_collection_1.objects.link(ob_cabin)

# ---- scene / render settings (as saved in the file)
scene.frame_start = 1; scene.frame_end = 250; scene.frame_set(4)
scene.render.engine = 'BLENDER_EEVEE_NEXT'
scene.render.resolution_percentage = 50
scene.render.fps = 25
scene.render.dither_intensity = 0.0
scene.cycles.use_denoising = False
scene.cycles.samples = 128
scene.cycles.sampling_pattern = 'TABULATED_SOBOL'
scene.cycles.light_sampling_threshold = 0.0
scene.cycles.use_adaptive_sampling = False
scene.cycles.use_light_tree = False
scene.cycles.blur_glossy = 0.0
scene.cycles.sample_clamp_indirect = 0.0
scene.view_settings.view_transform = 'Standard'
scene.unit_settings.scale_length = 0.01
bpy.context.view_layer.update()

# ---- added for rendering (the .blend has no active camera and no usable light): camera, sun
cam_auto = bpy.data.cameras.new('AutoCamera')
cam_auto.lens = 50.0
cam_auto.sensor_width = 36.0
cam_auto.clip_end = 15691.5
ob_auto_camera = bpy.data.objects.new('AutoCamera', cam_auto)
scene.collection.objects.link(ob_auto_camera)
ob_auto_camera.location = (894.106, -952.522, 804.101)
ob_auto_camera.rotation_euler = (1.09748, -7.21219e-08, 0.694738)
scene.camera = ob_auto_camera
light_auto_sun = bpy.data.lights.new('AutoSun', 'SUN')
light_auto_sun.energy = 3.0
light_auto_sun.angle = 0.0523599
ob_auto_sun = bpy.data.objects.new('AutoSun', light_auto_sun)
scene.collection.objects.link(ob_auto_sun)
ob_auto_sun.rotation_euler = (0.872665, 0.174533, 0.523599)
bpy.context.view_layer.update()

